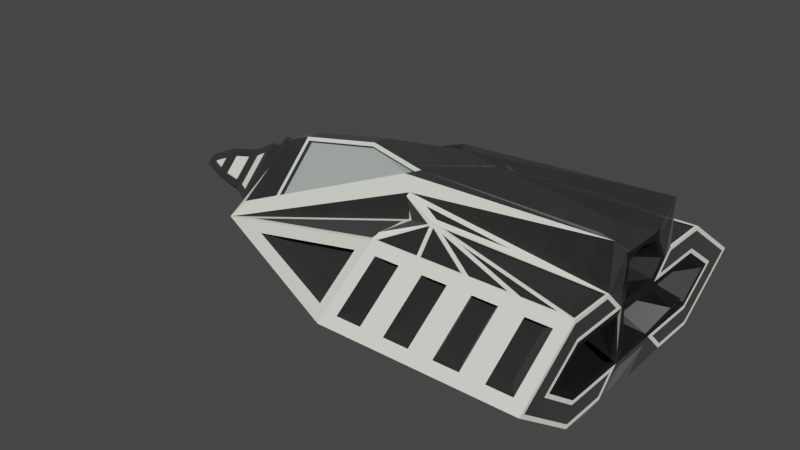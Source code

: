 # Source: Boid_Ship.blend  (saved by Blender 2.81.16; exported with 4.5.12 LTS)
import bpy
from mathutils import Matrix  # noqa: F401  (used for matrix-valued properties, if any)

bpy.ops.wm.read_factory_settings(use_empty=True)
scene = bpy.context.scene
scene.name = 'Scene'

# ---- collections
col_collection = bpy.data.collections.new('Collection'); scene.collection.children.link(col_collection)

# ---- materials (node trees are filled in below, after node groups)
mat_primary = bpy.data.materials.new('Primary')
mat_primary.alpha_threshold = 0.0
mat_primary.use_transparent_shadow = False
mat_primary.preview_render_type = 'CUBE'
mat_primary.line_color = (0.0, 0.0, 0.0, 1.0)
mat_secondary = bpy.data.materials.new('Secondary')
mat_secondary.use_transparent_shadow = False
mat_secondary.preview_render_type = 'CUBE'
mat_tertiary = bpy.data.materials.new('Tertiary')
mat_tertiary.use_transparent_shadow = False
mat_tertiary.preview_render_type = 'CUBE'
mat_window = bpy.data.materials.new('Window')
mat_window.use_transparent_shadow = False

# ---- material node trees
mat_primary.use_nodes = True; mat_primary.node_tree.nodes.clear()
_N = mat_primary.node_tree.nodes; _L = mat_primary.node_tree.links
n0 = _N.new('ShaderNodeOutputMaterial'); n0.name = 'Material Output'; n0.location = (300, 300)
n1 = _N.new('ShaderNodeBsdfPrincipled'); n1.name = 'Principled BSDF'; n1.location = (10, 300)
n1.distribution = 'GGX'
n1.subsurface_method = 'BURLEY'
n1.inputs[0].default_value = (0.02038, 0.02038, 0.02038, 1.0)
n1.inputs[2].default_value = 1.0
n1.inputs[3].default_value = 1.45
n1.inputs[4].default_value = 0.8
n1.inputs[24].default_value = 0.1067
n1.inputs[27].default_value = (0.0, 0.0, 0.0, 1.0)
n1.inputs[28].default_value = 1.0
_L.new(n1.outputs[0], n0.inputs[0])
n0.is_active_output = True
mat_secondary.use_nodes = True; mat_secondary.node_tree.nodes.clear()
_N = mat_secondary.node_tree.nodes; _L = mat_secondary.node_tree.links
n0 = _N.new('ShaderNodeOutputMaterial'); n0.name = 'Material Output'; n0.location = (300, 300)
n1 = _N.new('ShaderNodeBsdfPrincipled'); n1.name = 'Principled BSDF'; n1.location = (10, 300)
n1.distribution = 'GGX'
n1.subsurface_method = 'BURLEY'
n1.inputs[0].default_value = (0.938, 1.0, 0.8253, 1.0)
n1.inputs[2].default_value = 1.0
n1.inputs[3].default_value = 1.45
n1.inputs[13].default_value = 0.625
n1.inputs[27].default_value = (0.0, 0.0, 0.0, 1.0)
n1.inputs[28].default_value = 1.0
_L.new(n1.outputs[0], n0.inputs[0])
n0.is_active_output = True
mat_tertiary.use_nodes = True; mat_tertiary.node_tree.nodes.clear()
_N = mat_tertiary.node_tree.nodes; _L = mat_tertiary.node_tree.links
n0 = _N.new('ShaderNodeOutputMaterial'); n0.name = 'Material Output'; n0.location = (300, 300)
n1 = _N.new('ShaderNodeBsdfPrincipled'); n1.name = 'Principled BSDF'; n1.location = (10, 300)
n1.distribution = 'GGX'
n1.subsurface_method = 'BURLEY'
n1.inputs[0].default_value = (0.08714, 0.08714, 0.08714, 1.0)
n1.inputs[1].default_value = 1.0
n1.inputs[3].default_value = 1.45
n1.inputs[27].default_value = (0.0, 0.0, 0.0, 1.0)
n1.inputs[28].default_value = 1.0
_L.new(n1.outputs[0], n0.inputs[0])
n0.is_active_output = True
mat_window.use_nodes = True; mat_window.node_tree.nodes.clear()
_N = mat_window.node_tree.nodes; _L = mat_window.node_tree.links
n0 = _N.new('ShaderNodeOutputMaterial'); n0.name = 'Material Output'; n0.location = (300, 300)
n1 = _N.new('ShaderNodeBsdfPrincipled'); n1.name = 'Principled BSDF'; n1.location = (10, 300)
n1.distribution = 'GGX'
n1.subsurface_method = 'BURLEY'
n1.inputs[0].default_value = (0.8941, 1.0, 0.9397, 1.0)
n1.inputs[1].default_value = 0.575
n1.inputs[2].default_value = 0.1
n1.inputs[3].default_value = 1.45
n1.inputs[9].default_value = (5.1, 0.2, 0.1)
n1.inputs[13].default_value = 0.5083
n1.inputs[27].default_value = (0.0, 0.0, 0.0, 1.0)
n1.inputs[28].default_value = 1.0
_L.new(n1.outputs[0], n0.inputs[0])
n0.is_active_output = True

# ---- world
world_world = bpy.data.worlds.new('World'); scene.world = world_world
world_world.use_nodes = True; world_world.node_tree.nodes.clear()
_N = world_world.node_tree.nodes; _L = world_world.node_tree.links
n0 = _N.new('ShaderNodeOutputWorld'); n0.name = 'World Output'; n0.location = (300, 300)
n1 = _N.new('ShaderNodeBackground'); n1.name = 'Background'; n1.location = (10, 300)
n1.inputs[0].default_value = (0.05088, 0.05088, 0.05088, 1.0)
_L.new(n1.outputs[0], n0.inputs[0])
n0.is_active_output = True
world_world.color = (0.05088, 0.05088, 0.05088)
world_world.use_sun_shadow = False
world_world.sun_shadow_jitter_overblur = 0.0

# ---- meshes
me_cube = bpy.data.meshes.new('Cube')
me_cube.from_pydata([(1.723, 0.633, -0.6735), (1.723, -0.6335, -0.6735), (0.456, 0.633, 0.593), (0.456, 0.633, -0.6735), (0.456, -0.6335, 0.593), (0.456, -0.6335, -0.6735), (1.089, 0.633, -0.6735), (2.089, 1.356, -0.04021), (0.08926, -1.686, -0.04021), (2.089, -1.356, -0.04021), (0.08926, 1.685, -0.04021), (1.089, -0.6335, -0.6735), (1.089, 1.685, -0.04021), (0.08926, -0.0002044, -0.04021), (1.089, -1.686, -0.04021), (0.4677, -0.3583, -0.8535), (0.7726, 0.633, -0.6735), (2.089, 0.9365, -0.3459), (0.08926, -1.0, 0.4598), (2.089, -0.9369, -0.3459), (0.08926, 0.9998, -0.5402), (2.089, -0.2694, 0.7347), (1.406, -0.6335, -0.6735), (0.08926, 0.4998, 0.7238), (1.9, 0.1926, -0.8005), (0.4677, 0.3579, -0.8535), (1.406, 0.633, -0.6735), (2.089, 0.9365, 0.2655), (0.08926, -1.0, -0.5402), (2.089, -0.9369, 0.2655), (0.08926, 0.9998, 0.4598), (2.089, 0.269, 0.7347), (0.7726, -0.6335, -0.6735), (0.08926, -0.5002, 0.7238), (1.9, -0.193, -0.8005), (1.589, 1.685, -0.04021), (0.5893, 1.685, -0.04021), (1.089, 0.9998, -0.5402), (1.089, 0.9998, 0.4598), (1.184, -0.3583, -0.8535), (1.184, 0.3579, -0.8535), (0.08926, 0.4998, -0.04021), (0.08926, -0.5002, -0.04021), (0.08926, -0.0002044, -0.5402), (0.08926, -0.0002044, 0.4598), (0.5893, -1.686, -0.04021), (1.589, -1.686, -0.04021), (1.089, -1.0, -0.5402), (1.089, -1.0, 0.4598), (1.589, -1.0, 0.4598), (1.589, -1.0, -0.5402), (0.5893, -1.0, -0.5402), (0.08926, -0.5002, 0.4598), (0.08926, -0.5002, -0.5402), (0.08926, 0.4998, -0.5402), (1.542, 0.3579, -0.8535), (0.8258, 0.3579, -0.8535), (0.8258, -0.3583, -0.8535), (2.089, 0.3571, 0.2655), (2.089, 0.3571, -0.3459), (2.089, -0.3575, -0.3459), (0.5893, 0.9998, 0.4598), (0.5893, 0.9998, -0.5402), (1.589, 0.9998, -0.5402), (1.589, 0.9998, 0.4598), (2.089, -0.3575, 0.2655), (1.542, -0.3583, -0.8535), (0.08926, 0.4998, 0.4598), (0.5893, -1.0, 0.4598), (-1.926, -0.0002044, -0.7715), (-1.926, -0.8035, -0.04021), (-1.926, 0.8031, -0.04021), (-1.826, -0.0002044, 0.5629), (-1.926, -0.5741, -0.04021), (-1.926, -0.0002044, 0.5384), (-1.926, 0.5737, -0.04021), (-1.926, -0.0002044, -0.6188), (-1.926, -0.0002044, 0.444), (-1.926, -0.4804, -0.04021), (-1.926, -0.0002044, -0.5244), (-1.926, 0.48, -0.04021), (-1.594, -0.0002044, 0.444), (-1.594, -0.4804, -0.04021), (-1.594, -0.0002044, -0.5244), (-1.594, 0.48, -0.04021), (1.71, 1.097, -0.4692), (1.71, 1.588, -0.1113), (1.969, 1.588, -0.1113), (1.969, 1.097, -0.4692), (0.7098, 1.097, -0.4692), (0.7098, 1.588, -0.1113), (0.9687, 1.588, -0.1113), (0.9687, 1.097, -0.4692), (0.4687, -1.098, -0.4692), (0.4687, -1.588, -0.1113), (0.2098, -1.588, -0.1113), (0.2098, -1.098, -0.4692), (1.469, -1.098, -0.4692), (1.469, -1.588, -0.1113), (1.21, -1.588, -0.1113), (1.21, -1.098, -0.4692), (1.469, -1.588, 0.03084), (1.469, -1.098, 0.3887), (1.21, -1.098, 0.3887), (1.21, -1.588, 0.03084), (1.969, -1.588, 0.03084), (1.969, -1.098, 0.3887), (1.71, -1.098, 0.3887), (1.71, -1.588, 0.03084), (1.969, -1.098, -0.4692), (1.969, -1.588, -0.1113), (1.71, -1.588, -0.1113), (1.71, -1.098, -0.4692), (0.9687, -1.098, -0.4692), (0.9687, -1.588, -0.1113), (0.7098, -1.588, -0.1113), (0.7098, -1.098, -0.4692), (0.7098, 1.588, 0.03084), (0.7098, 1.097, 0.3887), (0.9687, 1.097, 0.3887), (0.9687, 1.588, 0.03084), (0.2098, 1.588, 0.03084), (0.2098, 1.097, 0.3887), (0.4687, 1.097, 0.3887), (0.4687, 1.588, 0.03084), (0.2098, 1.097, -0.4692), (0.2098, 1.588, -0.1113), (0.4687, 1.588, -0.1113), (0.4687, 1.097, -0.4692), (1.21, 1.097, -0.4692), (1.21, 1.588, -0.1113), (1.469, 1.588, -0.1113), (1.469, 1.097, -0.4692), (1.71, 1.588, 0.03084), (1.71, 1.097, 0.3887), (1.969, 1.097, 0.3887), (1.969, 1.588, 0.03084), (1.21, 1.588, 0.03084), (1.21, 1.097, 0.3887), (1.469, 1.097, 0.3887), (1.469, 1.588, 0.03084), (0.4687, -1.588, 0.03084), (0.4687, -1.098, 0.3887), (0.2098, -1.098, 0.3887), (0.2098, -1.588, 0.03084), (0.9687, -1.588, 0.03084), (0.9687, -1.098, 0.3887), (0.7098, -1.098, 0.3887), (0.7098, -1.588, 0.03084), (-0.02749, -1.086, 0.3596), (-1.336, -0.9587, 0.0349), (-0.02749, -1.532, 0.0349), (-1.812, -0.7025, 0.1202), (-0.02608, -0.4276, 0.8431), (-1.807, -0.07971, 0.5661), (-0.02749, 1.086, 0.3596), (-1.336, 0.9583, 0.0349), (-0.02749, 1.531, 0.0349), (-1.807, 0.0793, 0.5661), (-1.812, 0.7021, 0.1202), (-0.02608, 0.4272, 0.8431), (-1.807, 0.7567, -0.1206), (-0.03131, 1.541, -0.127), (-0.02604, 1.039, -0.4671), (-1.812, 0.1594, -0.7478), (-1.812, -0.1598, -0.7478), (-0.02604, -1.039, -0.4671), (-0.03131, -1.541, -0.127), (-1.807, -0.7571, -0.1206), (1.612, 1.424, -0.105), (1.612, 0.9842, -0.4261), (1.845, 0.9842, -0.4261), (1.845, 1.424, -0.105), (0.7154, 1.424, -0.105), (0.7154, 0.9842, -0.4261), (0.9476, 0.9842, -0.4261), (0.9476, 1.424, -0.105), (0.4991, -1.425, -0.105), (0.4991, -0.9846, -0.4261), (0.2669, -0.9846, -0.4261), (0.2669, -1.425, -0.105), (1.396, -1.425, -0.105), (1.396, -0.9846, -0.4261), (1.164, -0.9846, -0.4261), (1.164, -1.425, -0.105), (1.396, -0.9846, 0.3435), (1.396, -1.425, 0.02243), (1.164, -1.425, 0.02243), (1.164, -0.9846, 0.3435), (1.845, -0.9846, 0.3435), (1.845, -1.425, 0.02243), (1.612, -1.425, 0.02243), (1.612, -0.9846, 0.3435), (1.845, -1.425, -0.105), (1.845, -0.9846, -0.4261), (1.612, -0.9846, -0.4261), (1.612, -1.425, -0.105), (0.9476, -1.425, -0.105), (0.9476, -0.9846, -0.4261), (0.7154, -0.9846, -0.4261), (0.7154, -1.425, -0.105), (0.7154, 0.9842, 0.3435), (0.7154, 1.424, 0.02243), (0.9476, 1.424, 0.02243), (0.9476, 0.9842, 0.3435), (0.2669, 0.9842, 0.3435), (0.2669, 1.424, 0.02243), (0.4991, 1.424, 0.02243), (0.4991, 0.9842, 0.3435), (0.2669, 1.424, -0.105), (0.2669, 0.9842, -0.4261), (0.4991, 0.9842, -0.4261), (0.4991, 1.424, -0.105), (1.164, 1.424, -0.105), (1.164, 0.9842, -0.4261), (1.396, 0.9842, -0.4261), (1.396, 1.424, -0.105), (1.612, 0.9842, 0.3435), (1.612, 1.424, 0.02243), (1.845, 1.424, 0.02243), (1.845, 0.9842, 0.3435), (1.164, 0.9842, 0.3435), (1.164, 1.424, 0.02243), (1.396, 1.424, 0.02243), (1.396, 0.9842, 0.3435), (0.4991, -0.9846, 0.3435), (0.4991, -1.425, 0.02243), (0.2669, -1.425, 0.02243), (0.2669, -0.9846, 0.3435), (0.9476, -0.9846, 0.3435), (0.9476, -1.425, 0.02243), (0.7154, -1.425, 0.02243), (0.7154, -0.9846, 0.3435), (0.05397, -0.9746, 0.3174), (-1.12, -0.86, 0.02607), (0.05397, -1.374, 0.02607), (0.005378, -0.3296, 0.7387), (-1.509, -0.5957, 0.1467), (-1.505, -0.09849, 0.6491), (0.05397, 0.9742, 0.3174), (-1.12, 0.8596, 0.02607), (0.05397, 1.374, 0.02607), (-1.506, 0.09898, 0.65), (0.01879, 0.3602, 0.7489), (-1.509, 0.5954, 0.1458), (0.05055, 1.382, -0.1191), (-1.543, 0.6788, -0.1134), (-1.546, 0.143, -0.676), (0.05527, 0.9321, -0.4243), (0.05527, -0.9325, -0.4243), (-1.546, -0.1434, -0.676), (-1.543, -0.6792, -0.1134), (0.05055, -1.383, -0.1191), (-2.367, -0.3196, -0.04021), (-2.367, -0.0002044, 0.2818), (-2.367, 0.3192, -0.04021), (-2.367, -0.0002044, -0.3622), (-3.07, -0.0008088, 0.03307), (-3.07, -0.07837, -0.04514), (-3.07, -0.0008088, -0.1233), (-3.07, 0.07675, -0.04514), (0.05055, 1.382, -0.1191), (-1.543, 0.6788, -0.1134), (-1.546, 0.143, -0.676), (0.05527, 0.9321, -0.4243), (0.05527, -0.9325, -0.4243), (-1.546, -0.1434, -0.676), (-1.543, -0.6792, -0.1134), (0.05055, -1.383, -0.1191), (2.089, 0.9879, 0.4233), (2.089, 1.623, -0.04021), (2.089, -0.9883, 0.4233), (2.089, -1.624, -0.04021), (2.089, 0.4998, 0.925), (1.9, -0.3583, -0.8535), (2.089, 0.9879, -0.5037), (2.089, -0.9883, -0.5037), (2.089, -0.5002, 0.925), (1.9, 0.3579, -0.8535), (2.089, 0.5149, 0.4233), (2.089, 0.5149, -0.5037), (2.089, -0.5153, -0.5037), (2.089, -0.5153, 0.4233), (2.089, -1.206, -0.04021), (2.089, -0.9081, -0.2576), (2.089, -0.3213, -0.2576), (2.089, -0.3213, 0.1771), (2.089, -0.9081, 0.1771), (2.089, 0.2171, -0.3613), (2.089, -0.2175, -0.3613), (1.9, -0.1559, -0.7886), (1.9, -0.0002044, -0.8258), (1.9, 0.1554, -0.7886), (2.089, -0.2175, 0.2809), (2.089, 0.2171, 0.2809), (2.089, 0.2171, 0.718), (2.089, -0.2175, 0.718), (2.089, -0.2175, 0.1771), (2.089, -0.2175, -0.2576), (2.089, 0.2171, -0.2576), (2.089, 0.2171, 0.1771), (2.089, 0.3209, 0.1771), (2.089, 0.3209, -0.2576), (2.089, 0.9077, -0.2576), (2.089, 1.206, -0.04021), (2.089, 0.9077, 0.1771), (1.747, -0.7075, -0.04021), (1.747, -0.5328, -0.1677), (1.747, -0.5328, 0.08728), (1.747, -0.1886, -0.1677), (1.747, -0.1886, 0.08728), (1.747, -0.1277, -0.2286), (1.747, 0.1273, -0.2286), (1.747, -0.1277, 0.1481), (1.747, 0.1273, 0.1481), (1.747, -0.1277, 0.7387), (1.747, 0.1273, 0.7387), (1.747, -0.0002044, 0.7381), (1.747, -0.1277, -0.1677), (1.747, -0.1277, 0.08728), (1.747, 0.1273, 0.08728), (1.747, 0.1273, -0.1677), (1.747, 0.1881, -0.1677), (1.747, 0.1881, 0.08728), (1.747, 0.5323, 0.08728), (1.747, 0.5323, -0.1677), (1.747, 0.7071, -0.04021), (0.002484, -0.3008, 0.8168), (0.01622, 0.3279, 0.8175), (-0.6637, 0.1013, 0.816), (-0.6737, -0.1029, 0.8155), (0.04707, 0.0004887, 0.8431), (1.747, 0.1273, 0.6284), (2.089, 0.2171, 0.6284), (1.747, -0.1277, 0.6284), (2.089, -0.2175, 0.6284), (2.089, 0.269, 0.6284), (2.089, -0.2694, 0.6284), (2.089, -0.0002044, 0.6812), (2.089, -0.0002044, 0.718), (1.747, -0.0004199, 0.6812), (2.122, -0.3472, 0.4301), (2.122, -0.2803, 0.4635), (1.681, -0.1645, 0.378), (2.122, 0.3468, 0.4301), (2.122, 0.2799, 0.4635), (1.681, 0.1641, 0.378), (2.203, -0.4922, -0.04021), (2.203, 0.4918, -0.04021), (2.203, -0.587, -0.04021), (2.203, -0.3974, -0.04021), (2.203, 0.397, -0.04021), (2.203, 0.5866, -0.04021), (1.577, -0.3444, -0.04021), (1.577, -0.2332, -0.04021), (1.577, 0.2328, -0.04021), (1.577, 0.344, -0.04021), (0.04182, -0.3517, 0.7241), (-1.546, -0.6302, 0.1026), (-1.542, -0.07152, 0.6686), (-0.6726, -0.07651, 0.8431), (-0.6619, 0.07438, 0.8431), (-1.542, 0.07111, 0.6686), (0.05412, 0.3113, 0.8431), (0.05523, 0.3832, 0.7349), (-1.546, 0.6298, 0.1026), (0.04063, -0.2837, 0.8431), (0.01227, -0.2978, 0.708), (-1.502, -0.5639, 0.1159), (-1.498, -0.06671, 0.6183), (-0.6668, -0.07115, 0.7848), (0.009373, -0.269, 0.7861), (-0.6533, 0.05884, 0.773), (-1.495, 0.05647, 0.607), (0.02656, 0.2854, 0.7745), (0.02913, 0.3177, 0.7059), (-1.499, 0.5529, 0.1028), (-2.718, -0.0005066, -0.2841), (-2.718, 0.239, -0.04268), (-2.718, -0.24, -0.04268), (-2.718, -0.0005066, 0.1988), (-2.113, -0.4617, -0.04021), (-2.113, -0.0002044, 0.4251), (-2.113, 0.4613, -0.04021), (-2.113, -0.0002044, -0.5055), (-2.782, 0.1598, -0.09319), (-2.782, 0.04901, -0.2049), (-3.006, 0.04882, -0.1026), (-3.006, 0.05665, -0.09475), (-2.175, -0.3762, 0.01066), (-2.175, -0.05076, 0.3388), (-2.304, -0.05076, 0.2661), (-2.304, -0.3041, 0.01066), (-2.175, 0.05035, 0.3388), (-2.175, 0.3758, 0.01066), (-2.304, 0.3037, 0.01066), (-2.304, 0.05035, 0.2661), (-2.175, 0.3758, -0.09108), (-2.175, 0.05035, -0.4193), (-2.304, 0.05035, -0.3465), (-2.304, 0.3037, -0.09108), (-2.175, -0.05076, -0.4193), (-2.175, -0.3762, -0.09108), (-2.304, -0.3041, -0.09108), (-2.304, -0.05076, -0.3465), (-2.782, -0.05015, -0.2048), (-2.782, -0.1609, -0.09317), (-3.006, -0.05818, -0.09474), (-3.006, -0.05035, -0.1026), (-2.782, 0.04913, 0.1186), (-2.782, 0.16, 0.006794), (-3.006, 0.05671, 0.005225), (-3.006, 0.04894, 0.01306), (-2.782, -0.1611, 0.00678), (-2.782, -0.05028, 0.1186), (-3.006, -0.05047, 0.01305), (-3.006, -0.05824, 0.005211), (-2.433, -0.2566, 0.007638), (-2.433, -0.04828, 0.2177), (-2.652, -0.04847, 0.166), (-2.652, -0.2071, 0.006105), (-2.433, 0.04775, 0.2177), (-2.433, 0.2561, 0.007647), (-2.652, 0.2062, 0.006113), (-2.652, 0.04756, 0.1661), (-2.433, -0.04821, -0.2991), (-2.433, -0.2565, -0.08907), (-2.652, -0.207, -0.0906), (-2.652, -0.0484, -0.2506), (-2.433, 0.256, -0.08908), (-2.433, 0.04768, -0.2991), (-2.652, 0.04749, -0.2506), (-2.652, 0.2061, -0.09061), (-2.761, 0.0443, -0.1893), (-2.761, 0.1445, -0.08829), (-2.963, 0.05121, -0.08971), (-2.963, 0.04412, -0.09685), (-2.212, -0.04595, 0.3025), (-2.212, -0.3404, 0.005645), (-2.329, -0.2751, 0.005645), (-2.329, -0.04595, 0.2367), (-2.212, 0.3399, 0.005645), (-2.212, 0.0455, 0.3025), (-2.329, 0.0455, 0.2367), (-2.329, 0.2747, 0.005645), (-2.212, 0.0455, -0.3833), (-2.212, 0.3399, -0.08639), (-2.329, 0.2747, -0.08639), (-2.329, 0.0455, -0.3175), (-2.212, -0.3404, -0.08639), (-2.212, -0.04595, -0.3833), (-2.329, -0.04595, -0.3175), (-2.329, -0.2751, -0.08639), (-2.761, -0.1456, -0.08828), (-2.761, -0.04541, -0.1893), (-2.963, -0.04558, -0.09685), (-2.963, -0.05267, -0.0897), (-2.761, 0.1447, 0.00215), (-2.761, 0.04441, 0.1033), (-2.963, 0.04423, 0.007816), (-2.963, 0.05126, 0.0007305), (-2.761, -0.04552, 0.1033), (-2.761, -0.1458, 0.002137), (-2.963, -0.05273, 0.0007176), (-2.963, -0.04569, 0.00781), (-2.445, -0.04371, 0.1929), (-2.445, -0.2322, 0.002913), (-2.643, -0.1874, 0.001526), (-2.643, -0.04388, 0.1462), (-2.445, 0.04315, 0.1929), (-2.445, 0.2316, 0.002921), (-2.643, 0.04298, 0.1462), (-2.643, 0.1865, 0.001534), (-2.445, -0.2321, -0.08457), (-2.445, -0.04365, -0.2746), (-2.643, -0.04382, -0.2307), (-2.643, -0.1873, -0.08595), (-2.445, 0.2315, -0.08457), (-2.445, 0.04309, -0.2746), (-2.643, 0.1864, -0.08596), (-2.643, 0.04292, -0.2307), (2.089, 0.9998, 0.4598), (2.089, 1.685, -0.04021), (2.089, -1.0, 0.4598), (2.089, -1.686, -0.04021), (2.089, 0.9998, -0.5402), (2.089, -1.0, -0.5402), (2.089, 0.4998, 0.4598), (2.089, 0.4998, -0.5402), (2.089, -0.5002, -0.5402), (2.089, -0.5002, 0.4598), (2.089, 0.9246, 0.229), (2.089, 1.294, -0.04021), (2.089, -0.925, 0.229), (2.089, -1.294, -0.04021), (2.089, 0.9246, -0.3094), (2.089, -0.925, -0.3094), (2.089, 0.269, 0.229), (2.089, 0.269, -0.3094), (2.089, -0.2694, -0.3094), (2.089, -0.2694, 0.229), (0.1307, -0.9834, 0.4659), (0.5642, -0.9834, 0.4659), (0.4487, -0.6654, 0.5814), (0.6021, -0.9834, 0.4659), (1.026, -0.9834, 0.4659), (0.4891, -0.6724, 0.5789), (1.094, -0.9834, 0.4659), (1.482, -0.9834, 0.4659), (0.6032, -0.6989, 0.5693), (1.592, -0.9834, 0.4659), (1.937, -0.9834, 0.4659), (0.8107, -0.7304, 0.5578), (2.071, -0.5196, 0.4612), (0.5747, -0.6418, 0.5834), (2.071, -0.9778, 0.4612), (0.1307, 0.9829, 0.4659), (0.4487, 0.665, 0.5814), (0.5642, 0.9829, 0.4659), (0.6021, 0.9829, 0.4659), (0.4891, 0.672, 0.5789), (1.026, 0.9829, 0.4659), (1.482, 0.9829, 0.4659), (1.094, 0.9829, 0.4659), (0.6032, 0.6985, 0.5693), (1.937, 0.9829, 0.4659), (1.592, 0.9829, 0.4659), (0.8107, 0.73, 0.5578), (0.5747, 0.6413, 0.5834), (2.071, 0.5192, 0.4612), (2.071, 0.9774, 0.4612), (0.5638, -0.9834, 0.4453), (0.1303, -0.9834, 0.4453), (0.4483, -0.6654, 0.5608), (1.026, -0.9834, 0.4453), (0.6017, -0.9834, 0.4453), (0.4887, -0.6724, 0.5583), (1.482, -0.9834, 0.4453), (1.094, -0.9834, 0.4453), (0.6028, -0.6989, 0.5486), (1.937, -0.9834, 0.4453), (1.592, -0.9834, 0.4453), (0.8103, -0.7304, 0.5372), (0.5744, -0.6418, 0.5627), (2.071, -0.5196, 0.4406), (2.071, -0.9778, 0.4406), (0.4483, 0.665, 0.5608), (0.1303, 0.9829, 0.4453), (0.5638, 0.9829, 0.4453), (0.4887, 0.672, 0.5583), (0.6017, 0.9829, 0.4453), (1.026, 0.9829, 0.4453), (1.094, 0.9829, 0.4453), (1.482, 0.9829, 0.4453), (0.6028, 0.6985, 0.5486), (1.592, 0.9829, 0.4453), (1.937, 0.9829, 0.4453), (0.8103, 0.73, 0.5372), (0.5744, 0.6413, 0.5627), (2.071, 0.5192, 0.4406), (2.071, 0.9774, 0.4406), (0.128, 0.5177, 0.4718), (0.09729, 0.5469, 0.7034), (0.4027, 0.6307, 0.5647), (0.1072, 0.925, 0.5092), (0.1072, -0.9254, 0.5092), (0.4027, -0.6311, 0.5647), (0.09729, -0.5473, 0.7034), (0.128, -0.5181, 0.4718), (0.05075, -0.5461, 0.4502), (-1.603, -0.7951, 0.03975), (0.05075, -0.9566, 0.4502), (0.05075, 0.5457, 0.4502), (0.05075, 0.9562, 0.4502), (-1.603, 0.7947, 0.03975), (0.4655, 0.5956, 0.615), (0.303, 0.5366, 0.6729), (1.189, 0.5366, 0.5559), (0.303, -0.537, 0.6729), (0.4655, -0.596, 0.615), (1.189, -0.537, 0.5559)], [], [(561, 562, 563, 564), (66, 274, 1, 22), (94, 95, 180, 177), (57, 39, 11, 32), (164, 161, 246, 247), (54, 20, 10, 41), (53, 43, 13, 42), (96, 93, 178, 179), (161, 162, 245, 246), (131, 132, 215, 216), (93, 94, 177, 178), (130, 131, 216, 213), (132, 129, 214, 215), (129, 130, 213, 214), (22, 50, 47, 11), (1, 486, 50, 22), (147, 148, 231, 232), (32, 51, 28, 5), (11, 47, 51, 32), (42, 13, 44, 52), (8, 42, 52, 18), (565, 566, 567, 568), (5, 69, 15), (28, 53, 42, 8), (25, 69, 3), (43, 54, 41, 13), (6, 26, 55, 40), (26, 0, 278, 55), (146, 147, 232, 229), (3, 16, 56, 25), (16, 6, 40, 56), (15, 57, 32, 5), (575, 576, 577), (0, 485, 488, 278), (274, 489, 486, 1), (148, 145, 230, 231), (16, 62, 37, 6), (3, 20, 62, 16), (26, 63, 485, 0), (6, 37, 63, 26), (145, 146, 229, 230), (39, 66, 22, 11), (41, 10, 30, 67), (13, 41, 67, 44), (127, 128, 211, 212), (126, 127, 212, 209), (569, 570, 571), (70, 52, 33), (128, 125, 210, 211), (572, 573, 574), (71, 23, 67), (159, 365, 364, 160), (125, 126, 209, 210), (69, 20, 3), (74, 75, 80, 77), (143, 144, 227, 228), (158, 362, 365, 159), (70, 72, 74, 73), (72, 71, 75, 74), (71, 69, 76, 75), (69, 70, 73, 76), (80, 79, 83, 84), (73, 74, 77, 78), (75, 76, 79, 80), (76, 73, 78, 79), (405, 406, 453, 454), (79, 78, 82, 83), (77, 80, 84, 81), (78, 77, 81, 82), (63, 35, 86, 85), (35, 482, 87, 86), (482, 485, 88, 87), (485, 63, 85, 88), (62, 36, 90, 89), (36, 12, 91, 90), (12, 37, 92, 91), (37, 62, 89, 92), (51, 45, 94, 93), (45, 8, 95, 94), (8, 28, 96, 95), (28, 51, 93, 96), (50, 46, 98, 97), (46, 14, 99, 98), (14, 47, 100, 99), (47, 50, 97, 100), (46, 49, 102, 101), (49, 48, 103, 102), (48, 14, 104, 103), (14, 46, 101, 104), (484, 483, 106, 105), (483, 49, 107, 106), (49, 46, 108, 107), (46, 484, 105, 108), (486, 484, 110, 109), (484, 46, 111, 110), (46, 50, 112, 111), (50, 486, 109, 112), (47, 14, 114, 113), (14, 45, 115, 114), (45, 51, 116, 115), (51, 47, 113, 116), (36, 61, 118, 117), (61, 38, 119, 118), (38, 12, 120, 119), (12, 36, 117, 120), (10, 30, 122, 121), (30, 61, 123, 122), (61, 36, 124, 123), (36, 10, 121, 124), (20, 10, 126, 125), (10, 36, 127, 126), (36, 62, 128, 127), (62, 20, 125, 128), (37, 12, 130, 129), (12, 35, 131, 130), (35, 63, 132, 131), (63, 37, 129, 132), (35, 64, 134, 133), (64, 481, 135, 134), (481, 482, 136, 135), (482, 35, 133, 136), (12, 38, 138, 137), (38, 64, 139, 138), (64, 35, 140, 139), (35, 12, 137, 140), (45, 68, 142, 141), (68, 18, 143, 142), (18, 8, 144, 143), (8, 45, 141, 144), (14, 48, 146, 145), (48, 68, 147, 146), (68, 45, 148, 147), (45, 14, 145, 148), (18, 70, 150, 149), (70, 8, 151, 150), (8, 18, 149, 151), (70, 33, 153, 152), (72, 70, 152, 154), (30, 155, 156, 71), (71, 156, 157, 10), (10, 157, 155, 30), (72, 158, 159, 71), (71, 159, 160, 23), (71, 10, 162, 161), (10, 20, 163, 162), (20, 69, 164, 163), (69, 71, 161, 164), (69, 28, 166, 165), (28, 8, 167, 166), (8, 70, 168, 167), (70, 69, 165, 168), (170, 169, 172, 171), (174, 173, 176, 175), (178, 177, 180, 179), (182, 181, 184, 183), (186, 185, 188, 187), (190, 189, 192, 191), (194, 193, 196, 195), (198, 197, 200, 199), (202, 201, 204, 203), (206, 205, 208, 207), (210, 209, 212, 211), (214, 213, 216, 215), (218, 217, 220, 219), (222, 221, 224, 223), (226, 225, 228, 227), (230, 229, 232, 231), (233, 234, 235), (237, 236, 367, 368), (239, 241, 240), (246, 245, 261, 262), (245, 248, 264, 261), (162, 163, 248, 245), (95, 96, 179, 180), (163, 164, 247, 248), (133, 134, 217, 218), (136, 133, 218, 219), (134, 135, 220, 217), (97, 98, 181, 182), (135, 136, 219, 220), (100, 97, 182, 183), (98, 99, 184, 181), (99, 100, 183, 184), (101, 102, 185, 186), (104, 101, 186, 187), (137, 138, 221, 222), (102, 103, 188, 185), (140, 137, 222, 223), (165, 166, 249, 250), (103, 104, 187, 188), (138, 139, 224, 221), (168, 165, 250, 251), (139, 140, 223, 224), (166, 167, 252, 249), (167, 168, 251, 252), (149, 150, 234, 233), (151, 149, 233, 235), (85, 86, 169, 170), (150, 151, 235, 234), (88, 85, 170, 171), (105, 106, 189, 190), (86, 87, 172, 169), (108, 105, 190, 191), (87, 88, 171, 172), (106, 107, 192, 189), (107, 108, 191, 192), (152, 153, 357, 358), (117, 118, 201, 202), (154, 152, 358, 359), (120, 117, 202, 203), (153, 366, 357), (118, 119, 204, 201), (89, 90, 173, 174), (119, 120, 203, 204), (92, 89, 174, 175), (109, 110, 193, 194), (90, 91, 176, 173), (112, 109, 194, 195), (91, 92, 175, 176), (110, 111, 196, 193), (111, 112, 195, 196), (155, 239, 240, 156), (121, 122, 205, 206), (157, 241, 239, 155), (124, 121, 206, 207), (156, 240, 241, 157), (122, 123, 208, 205), (123, 124, 207, 208), (113, 114, 197, 198), (116, 113, 198, 199), (141, 142, 225, 226), (114, 115, 200, 197), (144, 141, 226, 227), (160, 364, 363), (115, 116, 199, 200), (142, 143, 228, 225), (425, 426, 473, 474), (398, 399, 448, 445), (418, 419, 468, 465), (400, 397, 446, 447), (258, 257, 260, 259), (420, 417, 466, 467), (391, 392, 439, 440), (411, 412, 459, 460), (262, 261, 264, 263), (266, 265, 268, 267), (249, 252, 268, 265), (250, 249, 265, 266), (248, 247, 263, 264), (247, 246, 262, 263), (252, 251, 267, 268), (251, 250, 266, 267), (290, 291, 289), (27, 7, 270, 269), (9, 29, 271, 272), (7, 17, 275, 270), (19, 9, 272, 276), (58, 27, 269, 279), (31, 336, 344, 497, 487, 273), (17, 59, 280, 275), (498, 24, 278, 488), (60, 19, 276, 281), (34, 499, 489, 274), (29, 65, 282, 271), (500, 341, 337, 21, 277, 490), (286, 287, 308, 310), (303, 304, 326, 325), (292, 288, 291), (351, 300, 320, 355), (494, 496, 284, 283), (496, 499, 285, 284), (347, 500, 286, 349), (500, 493, 287, 286), (493, 494, 283, 287), (498, 499, 289, 288), (499, 34, 290, 289), (24, 498, 288, 292), (500, 497, 294, 293), (344, 336, 333, 345), (21, 337, 335, 296), (347, 499, 298, 350), (499, 498, 299, 298), (348, 497, 300, 351), (497, 500, 297, 300), (348, 498, 302, 352), (498, 495, 303, 302), (495, 492, 304, 303), (492, 491, 305, 304), (491, 497, 301, 305), (306, 307, 309, 353, 310, 308), (313, 314, 346, 332, 340, 334, 343), (354, 318, 321, 355), (323, 356, 322, 325, 326, 324), (304, 305, 324, 326), (293, 294, 314, 313), (296, 335, 334, 315), (289, 291, 288), (345, 333, 332, 346), (283, 284, 307, 306), (350, 298, 318, 354), (352, 302, 322, 356), (287, 283, 306, 308), (300, 297, 319, 320), (305, 301, 323, 324), (284, 285, 309, 307), (298, 299, 321, 318), (288, 289, 311, 312), (302, 303, 325, 322), (349, 286, 310, 353), (28, 69, 5), (274, 66, 34), (39, 290, 34, 66), (57, 291, 290, 39), (55, 278, 24), (40, 55, 24, 292), (40, 292, 291, 56), (291, 57, 56), (25, 56, 57, 15), (15, 69, 25), (328, 374, 372, 329), (154, 359, 362, 158, 72), (359, 360, 361, 362), (366, 331, 363, 361, 360), (363, 273, 160), (160, 273, 23), (366, 153, 277), (273, 487, 23), (296, 315, 366, 277, 21), (578, 579, 580), (153, 33, 277), (520, 521, 551, 549), (513, 514, 543, 544), (521, 519, 550, 551), (526, 527, 557, 555), (519, 520, 549, 550), (527, 525, 556, 557), (505, 506, 536, 534), (525, 526, 555, 556), (506, 504, 535, 536), (511, 512, 542, 540), (366, 315, 317, 331), (363, 316, 295, 31, 273), (331, 317, 316, 363), (277, 33, 490), (335, 334, 340, 338), (343, 342, 293, 313), (333, 336, 31, 295), (342, 341, 500, 293), (334, 340, 332, 316, 317, 315), (332, 333, 295, 316), (316, 317, 339, 295), (339, 338, 333, 295), (296, 335, 338, 339), (317, 315, 296, 339), (340, 332, 333, 338), (335, 337, 341, 342), (334, 335, 342, 343), (294, 345, 346, 314), (497, 344, 345, 294), (285, 349, 353, 309), (301, 352, 356, 323), (297, 350, 354, 319), (319, 354, 355, 320), (497, 348, 352, 301), (498, 348, 351, 299), (500, 347, 350, 297), (499, 347, 349, 285), (299, 351, 355, 321), (236, 237, 358, 357), (237, 238, 359, 358), (238, 330, 360, 359), (242, 362, 361, 329), (328, 363, 364, 243), (244, 365, 362, 242), (243, 364, 365, 244), (327, 236, 357, 366), (330, 327, 366, 360), (329, 361, 363, 328), (368, 367, 371, 370, 369), (236, 327, 371, 367), (238, 237, 368, 369), (327, 330, 370, 371), (330, 238, 369, 370), (374, 375, 376, 373, 372), (242, 373, 376, 244), (329, 372, 373, 242), (244, 376, 375, 243), (243, 375, 374, 328), (397, 398, 445, 446), (431, 432, 479, 480), (417, 418, 465, 466), (390, 391, 440, 437), (83, 82, 381, 384), (84, 83, 384, 383), (81, 84, 383, 382), (82, 81, 382, 381), (378, 377, 386, 385), (377, 259, 387, 386), (259, 260, 388, 387), (260, 378, 385, 388), (381, 382, 390, 389), (382, 254, 391, 390), (254, 253, 392, 391), (253, 381, 389, 392), (382, 383, 394, 393), (383, 255, 395, 394), (255, 254, 396, 395), (254, 382, 393, 396), (383, 384, 398, 397), (384, 256, 399, 398), (256, 255, 400, 399), (255, 383, 397, 400), (384, 381, 402, 401), (381, 253, 403, 402), (253, 256, 404, 403), (256, 384, 401, 404), (377, 379, 406, 405), (379, 258, 407, 406), (258, 259, 408, 407), (259, 377, 405, 408), (380, 378, 410, 409), (378, 260, 411, 410), (260, 257, 412, 411), (257, 380, 409, 412), (379, 380, 414, 413), (380, 257, 415, 414), (257, 258, 416, 415), (258, 379, 413, 416), (253, 254, 418, 417), (254, 380, 419, 418), (380, 379, 420, 419), (379, 253, 417, 420), (254, 255, 422, 421), (255, 378, 423, 422), (378, 380, 424, 423), (380, 254, 421, 424), (256, 253, 426, 425), (253, 379, 427, 426), (379, 377, 428, 427), (377, 256, 425, 428), (255, 256, 430, 429), (256, 377, 431, 430), (377, 378, 432, 431), (378, 255, 429, 432), (434, 433, 436, 435), (438, 437, 440, 439), (442, 441, 444, 443), (446, 445, 448, 447), (450, 449, 452, 451), (454, 453, 456, 455), (458, 457, 460, 459), (462, 461, 464, 463), (466, 465, 468, 467), (469, 470, 472, 471), (474, 473, 476, 475), (477, 478, 480, 479), (419, 420, 467, 468), (385, 386, 433, 434), (399, 400, 447, 448), (428, 425, 474, 475), (408, 405, 454, 455), (388, 385, 434, 435), (426, 427, 476, 473), (406, 407, 456, 453), (386, 387, 436, 433), (413, 414, 461, 462), (427, 428, 475, 476), (393, 394, 441, 442), (407, 408, 455, 456), (387, 388, 435, 436), (416, 413, 462, 463), (396, 393, 442, 443), (414, 415, 464, 461), (394, 395, 444, 441), (421, 422, 470, 469), (401, 402, 449, 450), (415, 416, 463, 464), (395, 396, 443, 444), (424, 421, 469, 471), (404, 401, 450, 451), (422, 423, 472, 470), (402, 403, 452, 449), (429, 430, 478, 477), (409, 410, 457, 458), (423, 424, 471, 472), (389, 390, 437, 438), (403, 404, 451, 452), (432, 429, 477, 479), (412, 409, 458, 459), (392, 389, 438, 439), (430, 431, 480, 478), (410, 411, 460, 457), (269, 270, 482, 481), (272, 271, 483, 484), (270, 275, 485, 482), (276, 272, 484, 486), (279, 269, 481, 487), (275, 280, 488, 485), (281, 276, 486, 489), (271, 282, 490, 483), (7, 27, 491, 492), (29, 9, 494, 493), (17, 7, 492, 495), (9, 19, 496, 494), (27, 58, 497, 491), (59, 17, 495, 498), (19, 60, 499, 496), (65, 29, 493, 500), (58, 279, 487, 497), (280, 59, 498, 488), (60, 281, 489, 499), (282, 65, 500, 490), (18, 68, 502, 501), (68, 4, 503, 502), (4, 18, 501, 503), (68, 48, 505, 504), (48, 4, 506, 505), (4, 68, 504, 506), (48, 49, 508, 507), (49, 4, 509, 508), (4, 48, 507, 509), (49, 483, 511, 510), (483, 4, 512, 511), (4, 49, 510, 512), (490, 4, 514, 513), (4, 483, 515, 514), (483, 490, 513, 515), (30, 2, 517, 516), (2, 61, 518, 517), (61, 30, 516, 518), (61, 2, 520, 519), (2, 38, 521, 520), (38, 61, 519, 521), (64, 38, 523, 522), (38, 2, 524, 523), (2, 64, 522, 524), (481, 64, 526, 525), (64, 2, 527, 526), (2, 481, 525, 527), (2, 487, 529, 528), (487, 481, 530, 529), (481, 2, 528, 530), (532, 531, 533), (535, 534, 536), (538, 537, 539), (541, 540, 542), (544, 543, 545), (547, 546, 548), (550, 549, 551), (553, 552, 554), (556, 555, 557), (558, 559, 560), (515, 513, 544, 545), (507, 508, 537, 538), (514, 515, 545, 543), (509, 507, 538, 539), (501, 502, 531, 532), (528, 529, 559, 558), (508, 509, 539, 537), (503, 501, 532, 533), (530, 528, 558, 560), (522, 523, 552, 553), (502, 503, 533, 531), (529, 530, 560, 559), (524, 522, 553, 554), (516, 517, 546, 547), (523, 524, 554, 552), (518, 516, 547, 548), (510, 511, 540, 541), (517, 518, 548, 546), (512, 510, 541, 542), (504, 505, 534, 535), (67, 23, 562, 561), (23, 2, 563, 562), (2, 30, 564, 563), (30, 67, 561, 564), (18, 4, 566, 565), (4, 33, 567, 566), (33, 52, 568, 567), (52, 18, 565, 568), (52, 70, 570, 569), (70, 18, 571, 570), (18, 52, 569, 571), (67, 30, 573, 572), (30, 71, 574, 573), (71, 67, 572, 574), (2, 23, 576, 575), (23, 487, 577, 576), (487, 2, 575, 577), (33, 4, 579, 578), (4, 490, 580, 579), (490, 33, 578, 580)])
me_cube.polygons.foreach_set('material_index', [0, 1, 0, 1, 0, 0, 0, 0, 0, 0, 0, 0, 0, 0, 0, 0, 0, 0, 0, 0, 0, 0, 1, 0, 1, 0, 1, 1, 0, 1, 1, 1, 0, 0, 0, 0, 0, 0, 0, 0, 0, 1, 0, 0, 0, 0, 0, 0, 0, 0, 0, 0, 0, 0, 0, 0, 0, 0, 0, 0, 0, 0, 0, 0, 0, 0, 0, 0, 0, 1, 1, 1, 1, 1, 1, 1, 1, 1, 1, 1, 1, 1, 1, 1, 1, 1, 1, 1, 1, 1, 1, 1, 1, 1, 1, 1, 1, 1, 1, 1, 1, 1, 1, 1, 1, 1, 1, 1, 1, 1, 1, 1, 1, 1, 1, 1, 1, 1, 1, 1, 1, 1, 1, 1, 1, 1, 1, 1, 1, 1, 1, 1, 1, 1, 1, 1, 1, 1, 1, 1, 1, 1, 1, 1, 1, 1, 1, 1, 1, 1, 1, 0, 0, 0, 0, 0, 0, 0, 0, 0, 0, 0, 0, 0, 0, 0, 0, 0, 0, 0, 0, 0, 0, 0, 0, 0, 0, 0, 0, 0, 0, 0, 0, 0, 0, 0, 0, 0, 0, 0, 0, 0, 0, 0, 0, 0, 0, 0, 0, 0, 0, 0, 0, 0, 0, 0, 0, 0, 0, 0, 0, 0, 0, 0, 0, 0, 0, 0, 0, 0, 0, 0, 0, 0, 0, 0, 0, 0, 0, 0, 0, 0, 0, 0, 0, 0, 0, 0, 0, 0, 0, 0, 0, 0, 0, 0, 0, 0, 0, 0, 0, 0, 0, 0, 0, 0, 0, 0, 0, 0, 0, 0, 0, 0, 0, 2, 2, 0, 2, 2, 2, 2, 2, 2, 0, 0, 0, 2, 2, 2, 2, 2, 2, 2, 2, 2, 2, 2, 2, 2, 2, 2, 2, 2, 2, 0, 0, 2, 2, 2, 0, 2, 2, 0, 2, 2, 0, 2, 2, 0, 0, 0, 0, 0, 0, 0, 0, 0, 0, 0, 0, 0, 0, 0, 1, 0, 0, 0, 0, 1, 0, 0, 0, 0, 0, 0, 0, 0, 0, 0, 0, 0, 0, 0, 2, 2, 2, 2, 0, 0, 0, 2, 2, 0, 2, 2, 2, 2, 2, 2, 2, 2, 2, 2, 2, 2, 2, 2, 1, 1, 1, 1, 1, 1, 1, 1, 1, 1, 3, 0, 0, 0, 0, 3, 0, 0, 0, 0, 0, 0, 0, 0, 0, 0, 0, 0, 0, 0, 0, 0, 0, 0, 0, 0, 0, 0, 0, 0, 0, 0, 0, 0, 0, 0, 0, 0, 0, 0, 0, 0, 0, 0, 0, 0, 0, 0, 0, 0, 0, 0, 0, 0, 0, 0, 0, 0, 0, 0, 0, 0, 0, 0, 0, 0, 1, 1, 1, 1, 1, 1, 1, 1, 1, 1, 1, 1, 0, 0, 0, 0, 0, 0, 0, 0, 0, 0, 0, 0, 0, 0, 0, 0, 0, 0, 0, 0, 0, 0, 0, 0, 0, 0, 0, 0, 0, 0, 0, 0, 0, 0, 0, 0, 1, 1, 1, 1, 1, 1, 1, 1, 1, 1, 1, 1, 1, 1, 1, 1, 1, 1, 1, 1, 1, 1, 1, 1, 1, 1, 1, 1, 1, 1, 1, 1, 1, 1, 1, 1, 1, 1, 1, 1, 1, 1, 1, 1, 1, 1, 1, 1, 1, 1, 0, 0, 0, 0, 0, 0, 0, 0, 0, 0, 0, 0, 0, 0, 0, 0, 0, 0, 0, 0, 0, 0, 0, 0, 0, 0, 0, 0, 0, 0, 1, 0, 1, 1, 1, 1, 1, 1, 1, 1, 1, 1, 1, 1, 1, 1, 1, 1, 1, 1])
_uv = me_cube.uv_layers.new(name='UVMap')
_uv.uv.foreach_set('vector', [0.8905, 0.2905, 0.8839, 0.2928, 0.872, 0.3305, 0.8437, 0.2926, 0.3117, 0.08062, 0.3117, 0.02987, 0.3356, 0.05777, 0.3356, 0.1026, 0.4224, 0.2444, 0.4224, 0.2811, 0.4012, 0.2724, 0.4012, 0.2395, 0.3117, 0.1821, 0.3117, 0.1314, 0.3356, 0.1475, 0.3356, 0.1924, 0.239, 0.5547, 0.1236, 0.557, 0.1331, 0.5199, 0.2366, 0.5178, 0.1826, 0.2856, 0.1187, 0.2835, 0.0, 0.2849, 0.1514, 0.29, 0.3103, 0.2899, 0.2464, 0.2877, 0.2152, 0.2921, 0.2791, 0.2942, 0.1946, 0.9406, 0.2314, 0.9394, 0.2363, 0.9565, 0.2033, 0.9575, 0.1236, 0.557, 0.02385, 0.3019, 0.04362, 0.291, 0.1331, 0.5199, 0.01687, 0.0892, 0.1018, 0.08817, 0.1136, 0.09931, 0.03736, 0.1002, 0.2314, 0.9394, 0.2314, 0.8946, 0.2363, 0.9162, 0.2363, 0.9565, 0.01687, 0.1259, 0.01687, 0.0892, 0.03736, 0.1002, 0.03736, 0.1331, 0.2899, 0.9578, 0.2899, 0.9211, 0.3024, 0.9148, 0.3024, 0.9478, 0.9923, 0.6773, 0.9923, 0.7636, 0.9783, 0.7451, 0.9783, 0.6678, 0.3356, 0.1026, 0.3741, 0.07937, 0.3741, 0.1502, 0.3356, 0.1475, 0.3356, 0.05777, 0.3741, 0.008498, 0.3741, 0.07937, 0.3356, 0.1026, 0.962, 0.08625, 0.962, 0.0, 0.9766, 0.0181, 0.9766, 0.09547, 0.3356, 0.1924, 0.3741, 0.2211, 0.3741, 0.292, 0.3356, 0.2373, 0.3356, 0.1475, 0.3741, 0.1502, 0.3741, 0.2211, 0.3356, 0.1924, 0.2791, 0.2942, 0.2152, 0.2921, 0.184, 0.2964, 0.2479, 0.2986, 0.4305, 0.2992, 0.2791, 0.2942, 0.2479, 0.2986, 0.3117, 0.3007, 0.563, 0.2803, 0.6034, 0.2427, 0.6233, 0.2804, 0.6134, 0.2828, 0.3356, 0.2373, 0.2608, 0.5713, 0.3117, 0.2329, 0.3741, 0.292, 0.3103, 0.2899, 0.2791, 0.2942, 0.4305, 0.2992, 0.2202, 0.2298, 0.2608, 0.5713, 0.1739, 0.2319, 0.2464, 0.2877, 0.1826, 0.2856, 0.1514, 0.29, 0.2152, 0.2921, 0.1739, 0.1421, 0.1739, 0.09726, 0.2202, 0.07758, 0.2202, 0.1283, 0.1739, 0.09726, 0.1739, 0.05238, 0.2202, 0.02683, 0.2202, 0.07758, 0.1134, 0.9248, 0.1134, 0.9615, 0.1018, 0.9598, 0.1018, 0.9269, 0.1739, 0.2319, 0.1739, 0.187, 0.2202, 0.1791, 0.2202, 0.2298, 0.1739, 0.187, 0.1739, 0.1421, 0.2202, 0.1283, 0.2202, 0.1791, 0.3117, 0.2329, 0.3117, 0.1821, 0.3356, 0.1924, 0.3356, 0.2373, 0.8771, 0.3416, 0.8816, 0.3187, 0.888, 0.4442, 0.1739, 0.05238, 0.1187, 0.0, 0.1826, 0.002124, 0.2202, 0.02683, 0.3117, 0.02987, 0.3103, 0.006373, 0.3741, 0.008498, 0.3356, 0.05777, 0.4487, 0.1986, 0.4484, 0.1619, 0.4694, 0.1649, 0.4697, 0.1979, 0.1739, 0.187, 0.1187, 0.2126, 0.1187, 0.1417, 0.1739, 0.1421, 0.1739, 0.2319, 0.1187, 0.2835, 0.1187, 0.2126, 0.1739, 0.187, 0.1739, 0.09726, 0.1187, 0.07087, 0.1187, 0.0, 0.1739, 0.05238, 0.1739, 0.1421, 0.1187, 0.1417, 0.1187, 0.07087, 0.1739, 0.09726, 0.4484, 0.1619, 0.5323, 0.1608, 0.5447, 0.1639, 0.4694, 0.1649, 0.3117, 0.1314, 0.3117, 0.08062, 0.3356, 0.1026, 0.3356, 0.1475, 0.1514, 0.29, 0.0, 0.2849, 0.05634, 0.2922, 0.1202, 0.2943, 0.2152, 0.2921, 0.1514, 0.29, 0.1202, 0.2943, 0.184, 0.2964, 0.9833, 0.5003, 0.9833, 0.4164, 0.9879, 0.4039, 0.9879, 0.4792, 0.01687, 0.2676, 0.01687, 0.2309, 0.03736, 0.2274, 0.03736, 0.2603, 0.6091, 0.291, 0.556, 0.5272, 0.5553, 0.291, 0.5509, 0.5732, 0.6156, 0.2855, 0.63, 0.2847, 0.9833, 0.4164, 0.9465, 0.4162, 0.9549, 0.4038, 0.9879, 0.4039, 0.1149, 0.2995, 0.06251, 0.2977, 0.1087, 0.5293, 0.8856, 0.0, 0.8837, 0.2885, 0.8981, 0.2878, 0.2555, 0.9036, 0.2696, 0.8674, 0.2846, 0.6473, 0.271, 0.6582, 0.8462, 0.8708, 0.8462, 0.957, 0.8314, 0.939, 0.8314, 0.8616, 0.2608, 0.5713, 0.1187, 0.2835, 0.1739, 0.2319, 0.1791, 0.5827, 0.1419, 0.5752, 0.1539, 0.5756, 0.185, 0.5819, 0.9907, 0.1049, 0.9907, 0.1911, 0.9765, 0.1728, 0.9765, 0.09547, 0.3063, 0.9148, 0.3048, 0.8778, 0.2696, 0.8674, 0.2555, 0.9036, 0.5509, 0.5732, 0.6891, 0.5573, 0.6879, 0.5715, 0.581, 0.5732, 0.6891, 0.5573, 0.7617, 0.5732, 0.7316, 0.5732, 0.6879, 0.5715, 0.1126, 0.5743, 0.2608, 0.5713, 0.2513, 0.5726, 0.1419, 0.5752, 0.2608, 0.5713, 0.3178, 0.5811, 0.2885, 0.5801, 0.2513, 0.5726, 0.8996, 0.4038, 0.8981, 0.3144, 0.9453, 0.314, 0.9467, 0.4034, 0.2885, 0.5801, 0.1791, 0.5827, 0.185, 0.5819, 0.2765, 0.5797, 0.1419, 0.5752, 0.2513, 0.5726, 0.2454, 0.5735, 0.1539, 0.5756, 0.2513, 0.5726, 0.2885, 0.5801, 0.2765, 0.5797, 0.2454, 0.5735, 0.229, 0.5982, 0.235, 0.5994, 0.235, 0.5994, 0.229, 0.5982, 0.8981, 0.3144, 0.8996, 0.2778, 0.9467, 0.2774, 0.9453, 0.314, 0.185, 0.5819, 0.1539, 0.5756, 0.1539, 0.5286, 0.185, 0.5349, 0.2765, 0.5797, 0.185, 0.5819, 0.185, 0.5349, 0.2765, 0.5327, 0.1187, 0.07087, 0.0, 0.07231, 0.01687, 0.05501, 0.1018, 0.05399, 0.0, 0.07231, 3.388e-08, 0.001437, 0.01687, 0.01832, 0.01687, 0.05501, 3.388e-08, 0.001437, 0.1187, 0.0, 0.1018, 0.01729, 0.01687, 0.01832, 0.1187, 0.0, 0.1187, 0.07087, 0.1018, 0.05399, 0.1018, 0.01729, 0.1187, 0.2126, 1.694e-08, 0.2141, 0.01687, 0.1968, 0.1018, 0.1957, 1.694e-08, 0.2141, 1.694e-08, 0.1432, 0.01687, 0.1601, 0.01687, 0.1968, 1.694e-08, 0.1432, 0.1187, 0.1417, 0.1018, 0.159, 0.01687, 0.1601, 0.1187, 0.1417, 0.1187, 0.2126, 0.1018, 0.1957, 0.1018, 0.159, 0.3741, 0.2211, 0.4305, 0.2284, 0.4224, 0.2444, 0.3821, 0.2392, 0.4305, 0.2284, 0.4305, 0.2992, 0.4224, 0.2811, 0.4224, 0.2444, 0.4305, 0.2992, 0.3741, 0.292, 0.3821, 0.2759, 0.4224, 0.2811, 0.3741, 0.292, 0.3741, 0.2211, 0.3821, 0.2392, 0.3821, 0.2759, 0.3741, 0.07937, 0.4305, 0.08663, 0.4224, 0.1027, 0.3821, 0.09749, 0.4305, 0.08663, 0.4305, 0.1575, 0.4224, 0.1394, 0.4224, 0.1027, 0.4305, 0.1575, 0.3741, 0.1502, 0.3821, 0.1342, 0.4224, 0.1394, 0.3741, 0.1502, 0.3741, 0.07937, 0.3821, 0.09749, 0.3821, 0.1342, 0.431, 0.07395, 0.5483, 0.07243, 0.5317, 0.08977, 0.4478, 0.09086, 0.5483, 0.07243, 0.5489, 0.1435, 0.5321, 0.1265, 0.5317, 0.08977, 0.5489, 0.1435, 0.4316, 0.145, 0.4481, 0.1276, 0.5321, 0.1265, 0.4316, 0.145, 0.431, 0.07395, 0.4478, 0.09086, 0.4481, 0.1276, 0.4305, 0.002924, 0.5477, 0.001409, 0.5312, 0.01875, 0.4473, 0.01984, 0.5477, 0.001409, 0.5483, 0.07243, 0.5315, 0.05552, 0.5312, 0.01875, 0.5483, 0.07243, 0.431, 0.07395, 0.4476, 0.0566, 0.5315, 0.05552, 0.431, 0.07395, 0.4305, 0.002924, 0.4473, 0.01984, 0.4476, 0.0566, 0.3741, 0.008498, 0.4305, 0.01576, 0.4224, 0.03182, 0.3821, 0.02662, 0.4305, 0.01576, 0.4305, 0.08663, 0.4224, 0.06851, 0.4224, 0.03182, 0.4305, 0.08663, 0.3741, 0.07937, 0.3821, 0.06331, 0.4224, 0.06851, 0.3741, 0.07937, 0.3741, 0.008498, 0.3821, 0.02662, 0.3821, 0.06331, 0.3741, 0.1502, 0.4305, 0.1575, 0.4224, 0.1736, 0.3821, 0.1684, 0.4305, 0.1575, 0.4305, 0.2284, 0.4224, 0.2103, 0.4224, 0.1736, 0.4305, 0.2284, 0.3741, 0.2211, 0.3821, 0.2051, 0.4224, 0.2103, 0.3741, 0.2211, 0.3741, 0.1502, 0.3821, 0.1684, 0.3821, 0.2051, 0.7699, 0.3563, 0.8325, 0.3583, 0.8236, 0.3751, 0.7788, 0.3737, 0.8325, 0.3583, 0.8325, 0.4293, 0.8236, 0.4119, 0.8236, 0.3751, 0.8325, 0.4293, 0.7699, 0.4273, 0.7788, 0.4105, 0.8236, 0.4119, 0.7699, 0.4273, 0.7699, 0.3563, 0.7788, 0.3737, 0.7788, 0.4105, 0.7699, 0.2853, 0.8325, 0.2873, 0.8236, 0.3041, 0.7788, 0.3027, 0.8325, 0.2873, 0.8325, 0.3583, 0.8236, 0.3409, 0.8236, 0.3041, 0.8325, 0.3583, 0.7699, 0.3563, 0.7788, 0.3394, 0.8236, 0.3409, 0.7699, 0.3563, 0.7699, 0.2853, 0.7788, 0.3027, 0.7788, 0.3394, 0.1187, 0.2835, 0.0, 0.2849, 0.01687, 0.2676, 0.1018, 0.2666, 0.0, 0.2849, 1.694e-08, 0.2141, 0.01687, 0.2309, 0.01687, 0.2676, 1.694e-08, 0.2141, 0.1187, 0.2126, 0.1018, 0.2299, 0.01687, 0.2309, 0.1187, 0.2126, 0.1187, 0.2835, 0.1018, 0.2666, 0.1018, 0.2299, 0.1187, 0.1417, 1.694e-08, 0.1432, 0.01687, 0.1259, 0.1018, 0.1249, 1.694e-08, 0.1432, 0.0, 0.07231, 0.01687, 0.0892, 0.01687, 0.1259, 0.0, 0.07231, 0.1187, 0.07087, 0.1018, 0.08817, 0.01687, 0.0892, 0.1187, 0.07087, 0.1187, 0.1417, 0.1018, 0.1249, 0.1018, 0.08817, 0.7699, 0.4983, 0.8325, 0.5004, 0.8236, 0.5172, 0.7788, 0.5157, 0.8325, 0.5004, 0.8325, 0.5714, 0.8236, 0.554, 0.8236, 0.5172, 0.8325, 0.5714, 0.7699, 0.5693, 0.7788, 0.5525, 0.8236, 0.554, 0.7699, 0.5693, 0.7699, 0.4983, 0.7788, 0.5157, 0.7788, 0.5525, 0.7699, 0.4273, 0.8325, 0.4293, 0.8236, 0.4462, 0.7788, 0.4447, 0.8325, 0.4293, 0.8325, 0.5004, 0.8236, 0.4829, 0.8236, 0.4462, 0.8325, 0.5004, 0.7699, 0.4983, 0.7788, 0.4815, 0.8236, 0.4829, 0.7699, 0.4983, 0.7699, 0.4273, 0.7788, 0.4447, 0.7788, 0.4815, 0.4322, 0.216, 0.5494, 0.2145, 0.5329, 0.2318, 0.449, 0.2329, 0.5494, 0.2145, 0.55, 0.2855, 0.5332, 0.2686, 0.5329, 0.2318, 0.55, 0.2855, 0.4328, 0.287, 0.4493, 0.2697, 0.5332, 0.2686, 0.4328, 0.287, 0.4322, 0.216, 0.449, 0.2329, 0.4493, 0.2697, 0.4316, 0.145, 0.5489, 0.1435, 0.5323, 0.1608, 0.4484, 0.1619, 0.5489, 0.1435, 0.5494, 0.2145, 0.5326, 0.1976, 0.5323, 0.1608, 0.5494, 0.2145, 0.4322, 0.216, 0.4487, 0.1986, 0.5326, 0.1976, 0.4322, 0.216, 0.4316, 0.145, 0.4484, 0.1619, 0.4487, 0.1986, 0.55, 0.2855, 0.5509, 0.5732, 0.5339, 0.4892, 0.5334, 0.3024, 0.5509, 0.5732, 0.4328, 0.287, 0.4572, 0.3034, 0.5339, 0.4892, 0.4328, 0.287, 0.55, 0.2855, 0.5334, 0.3024, 0.4572, 0.3034, 0.5509, 0.5732, 0.63, 0.2847, 0.6462, 0.3007, 0.5727, 0.5565, 0.6891, 0.5573, 0.5509, 0.5732, 0.5727, 0.5565, 0.6788, 0.5545, 0.05634, 0.2922, 0.05158, 0.3075, 0.08815, 0.4907, 0.1126, 0.5743, 0.1126, 0.5743, 0.08815, 0.4907, 0.01499, 0.3028, 0.0, 0.2849, 0.0, 0.2849, 0.01499, 0.3028, 0.05158, 0.3075, 0.05634, 0.2922, 0.1491, 0.7904, 0.1566, 0.782, 0.1623, 0.6734, 0.1528, 0.6473, 0.1528, 0.6473, 0.1623, 0.6734, 0.2281, 0.7785, 0.222, 0.7606, 0.1126, 0.5743, 0.0, 0.2849, 0.02385, 0.3019, 0.1236, 0.557, 0.0, 0.2849, 0.1187, 0.2835, 0.1091, 0.3003, 0.02385, 0.3019, 0.1187, 0.2835, 0.2608, 0.5713, 0.239, 0.5547, 0.1091, 0.3003, 0.2608, 0.5713, 0.1126, 0.5743, 0.1236, 0.557, 0.239, 0.5547, 0.2608, 0.5713, 0.3741, 0.292, 0.3746, 0.3091, 0.2797, 0.5561, 0.3741, 0.292, 0.4305, 0.2992, 0.4174, 0.315, 0.3746, 0.3091, 0.4305, 0.2992, 0.3178, 0.5811, 0.3169, 0.5634, 0.4174, 0.315, 0.3178, 0.5811, 0.2608, 0.5713, 0.2797, 0.5561, 0.3169, 0.5634, 0.1136, 0.06865, 0.03736, 0.06957, 0.03736, 0.03666, 0.1136, 0.03573, 0.1136, 0.1958, 0.03736, 0.1967, 0.03736, 0.1638, 0.1136, 0.1629, 0.365, 0.2348, 0.4012, 0.2395, 0.4012, 0.2724, 0.365, 0.2677, 0.365, 0.1077, 0.4012, 0.1123, 0.4012, 0.1453, 0.365, 0.1406, 0.4689, 0.1012, 0.5442, 0.1002, 0.5445, 0.1332, 0.4692, 0.1342, 0.4684, 0.03748, 0.5437, 0.03651, 0.5439, 0.06949, 0.4687, 0.07047, 0.365, 0.0441, 0.4012, 0.04876, 0.4012, 0.08168, 0.365, 0.07701, 0.365, 0.1713, 0.4012, 0.1759, 0.4012, 0.2088, 0.365, 0.2042, 0.8007, 0.3746, 0.8409, 0.3759, 0.8409, 0.4089, 0.8007, 0.4076, 0.8007, 0.3109, 0.8409, 0.3122, 0.8409, 0.3452, 0.8007, 0.3439, 0.1136, 0.2594, 0.03736, 0.2603, 0.03736, 0.2274, 0.1136, 0.2265, 0.1136, 0.1322, 0.03736, 0.1331, 0.03736, 0.1002, 0.1136, 0.09931, 0.8007, 0.5021, 0.8409, 0.5034, 0.8409, 0.5363, 0.8007, 0.535, 0.8007, 0.4383, 0.8409, 0.4396, 0.8409, 0.4726, 0.8007, 0.4713, 0.47, 0.2286, 0.5452, 0.2276, 0.5455, 0.2606, 0.4702, 0.2616, 0.4694, 0.1649, 0.5447, 0.1639, 0.545, 0.1969, 0.4697, 0.1979, 0.5456, 0.2909, 0.5461, 0.4585, 0.4773, 0.2918, 0.5879, 0.5135, 0.6529, 0.2967, 0.6529, 0.2967, 0.5879, 0.5135, 0.0685, 0.2961, 0.03567, 0.2918, 0.1013, 0.4604, 0.0, 0.0, 0.0, 0.0, 0.0, 0.0, 0.0, 0.0, 0.0, 0.0, 0.0, 0.0, 0.0, 0.0, 0.0, 0.0, 0.9442, 0.5719, 0.8796, 0.6263, 0.863, 0.6249, 0.921, 0.5761, 0.8462, 0.9569, 0.8462, 0.8707, 0.8609, 0.8616, 0.8609, 0.9389, 0.8796, 0.6263, 0.9442, 0.904, 0.921, 0.874, 0.863, 0.6249, 0.3738, 0.9525, 0.3738, 0.8663, 0.389, 0.8576, 0.389, 0.935, 0.7788, 0.5525, 0.7788, 0.5157, 0.8007, 0.5021, 0.8007, 0.535, 0.894, 0.9179, 0.894, 0.9546, 0.8767, 0.9369, 0.8767, 0.904, 0.3821, 0.09749, 0.4224, 0.1027, 0.4012, 0.1123, 0.365, 0.1077, 0.8236, 0.554, 0.7788, 0.5525, 0.8007, 0.535, 0.8409, 0.5363, 0.2555, 0.9516, 0.2555, 0.9148, 0.2727, 0.9251, 0.2727, 0.9581, 0.4224, 0.1027, 0.4224, 0.1394, 0.4012, 0.1453, 0.4012, 0.1123, 0.9924, 0.5719, 0.9924, 0.6581, 0.9783, 0.6678, 0.9783, 0.5904, 0.4478, 0.09086, 0.5317, 0.08977, 0.5442, 0.1002, 0.4689, 0.1012, 0.4481, 0.1276, 0.4478, 0.09086, 0.4689, 0.1012, 0.4692, 0.1342, 0.7624, 0.8595, 0.7624, 0.9457, 0.7475, 0.9546, 0.7475, 0.8773, 0.08936, 0.9248, 0.08936, 0.9615, 0.07776, 0.9671, 0.07776, 0.9342, 0.7788, 0.4815, 0.7788, 0.4447, 0.8007, 0.4383, 0.8007, 0.4713, 0.06058, 0.6473, 0.01996, 0.9185, 0.0, 0.9203, 0.03644, 0.677, 0.7325, 0.9457, 0.7325, 0.8595, 0.7475, 0.8774, 0.7475, 0.9547, 0.9111, 0.9407, 0.9111, 0.904, 0.9284, 0.9144, 0.9284, 0.9473, 0.3169, 0.5634, 0.2797, 0.5561, 0.2732, 0.519, 0.3065, 0.5256, 0.8236, 0.4829, 0.7788, 0.4815, 0.8007, 0.4713, 0.8409, 0.4726, 0.01996, 0.9185, 0.06058, 0.9426, 0.03644, 0.942, 0.0, 0.9203, 0.4174, 0.315, 0.3169, 0.5634, 0.3065, 0.5256, 0.3967, 0.3028, 0.1377, 0.8294, 0.1377, 0.6473, 0.1491, 0.6787, 0.1491, 0.8421, 0.06058, 0.8287, 0.1377, 0.8294, 0.1491, 0.8421, 0.07989, 0.8414, 0.863, 0.9902, 0.863, 0.904, 0.8767, 0.9226, 0.8767, 1.0, 0.5339, 0.4892, 0.4572, 0.3034, 0.4773, 0.2918, 0.5461, 0.4585, 0.9409, 0.904, 0.9409, 0.9408, 0.9284, 0.9544, 0.9284, 0.9214, 0.4473, 0.01984, 0.5312, 0.01875, 0.5437, 0.03651, 0.4684, 0.03748, 0.01687, 0.05501, 0.01687, 0.01832, 0.03736, 0.03666, 0.03736, 0.06957, 0.4476, 0.0566, 0.4473, 0.01984, 0.4684, 0.03748, 0.4687, 0.07047, 0.01687, 0.01832, 0.1018, 0.01729, 0.1136, 0.03573, 0.03736, 0.03666, 0.9597, 0.5035, 0.9597, 0.5402, 0.9481, 0.5531, 0.9481, 0.5202, 0.2533, 0.7992, 0.2533, 0.8855, 0.238, 0.8678, 0.238, 0.7904, 0.962, 0.0, 0.9485, 0.2603, 0.9467, 0.2713, 0.9561, 0.03844, 0.9741, 0.7699, 0.9741, 0.8562, 0.9595, 0.8654, 0.9595, 0.7881, 0.6788, 0.5545, 0.5727, 0.5565, 0.581, 0.5189, 0.6852, 0.5166, 0.7788, 0.4105, 0.7788, 0.3737, 0.8007, 0.3746, 0.8007, 0.4076, 0.9485, 0.2603, 0.962, 0.2762, 0.9467, 0.2713, 0.2899, 0.9148, 0.2899, 0.9515, 0.2727, 0.9484, 0.2727, 0.9155, 0.962, 0.1817, 0.962, 0.09547, 0.9765, 0.1137, 0.9765, 0.1911, 0.8236, 0.4119, 0.7788, 0.4105, 0.8007, 0.4076, 0.8409, 0.4089, 0.08936, 0.9616, 0.08936, 0.9248, 0.1018, 0.9258, 0.1018, 0.9588, 0.3821, 0.02662, 0.4224, 0.03182, 0.4012, 0.04876, 0.365, 0.0441, 0.01687, 0.1968, 0.01687, 0.1601, 0.03736, 0.1638, 0.03736, 0.1967, 0.9111, 0.9178, 0.9111, 0.9546, 0.894, 0.937, 0.894, 0.904, 0.01687, 0.1601, 0.1018, 0.159, 0.1136, 0.1629, 0.03736, 0.1638, 0.4224, 0.03182, 0.4224, 0.06851, 0.4012, 0.08168, 0.4012, 0.04876, 0.9862, 0.9678, 0.9862, 0.8816, 1.0, 0.8717, 1.0, 0.949, 0.9595, 0.7616, 0.9783, 0.7699, 0.9783, 0.5998, 0.9595, 0.5719, 0.9884, 0.7699, 0.9884, 0.8562, 0.9741, 0.8657, 0.9741, 0.7883, 0.9766, 0.088, 0.9904, 0.07017, 0.9904, 0.0, 0.9766, 0.009782, 0.7788, 0.3394, 0.7788, 0.3027, 0.8007, 0.3109, 0.8007, 0.3439, 0.08815, 0.4907, 0.1013, 0.4604, 0.03567, 0.2918, 0.01499, 0.3028, 0.1491, 0.9349, 0.1858, 0.9349, 0.19, 0.9522, 0.1571, 0.9522, 0.1858, 0.9349, 0.191, 0.8946, 0.1946, 0.916, 0.19, 0.9522, 0.3821, 0.1684, 0.4224, 0.1736, 0.4012, 0.1759, 0.365, 0.1713, 0.07776, 0.9248, 0.07776, 0.9616, 0.06058, 0.9586, 0.06058, 0.9256, 0.9809, 0.9686, 0.9809, 0.8836, 0.9862, 0.8721, 0.9862, 0.9483, 0.4224, 0.1736, 0.4224, 0.2103, 0.4012, 0.2088, 0.4012, 0.1759, 0.4493, 0.2697, 0.449, 0.2329, 0.47, 0.2286, 0.4702, 0.2616, 0.1368, 0.9523, 0.1368, 0.9363, 0.1213, 0.9463, 0.238, 0.981, 0.238, 0.8948, 0.2524, 0.8855, 0.2524, 0.9628, 0.9809, 0.8836, 0.9442, 0.8832, 0.9533, 0.8717, 0.9862, 0.8721, 0.2369, 0.5396, 0.2501, 0.5423, 0.2501, 0.5423, 0.2369, 0.5396, 0.2305, 0.5275, 0.2275, 0.5279, 0.2275, 0.5279, 0.2305, 0.5275, 0.3406, 0.7533, 0.3443, 0.717, 0.3443, 0.717, 0.3406, 0.7533, 0.1809, 0.529, 0.1753, 0.5288, 0.1753, 0.5288, 0.1809, 0.529, 0.2251, 0.6469, 0.2103, 0.6473, 0.2053, 0.6463, 0.2201, 0.6459, 0.3697, 0.717, 0.3786, 0.7533, 0.3786, 0.7533, 0.3697, 0.717, 0.2029, 0.5334, 0.2495, 0.5323, 0.2495, 0.5323, 0.2029, 0.5334, 0.3395, 0.658, 0.3401, 0.658, 0.3401, 0.658, 0.3395, 0.658, 0.7699, 0.8164, 0.7942, 0.5719, 0.863, 0.6054, 0.863, 0.8616, 0.3944, 0.8941, 0.3901, 0.6568, 0.4277, 0.6473, 0.4277, 0.8877, 0.0, 0.0, 0.0, 0.0, 0.0, 0.0, 0.0, 0.0, 0.0, 0.0, 0.0, 0.0, 0.0, 0.0, 0.0, 0.0, 0.0, 0.0, 0.0, 0.0, 0.0, 0.0, 0.0, 0.0, 0.0, 0.0, 0.0, 0.0, 0.0, 0.0, 0.0, 0.0, 0.0, 0.0, 0.0, 0.0, 0.0, 0.0, 0.0, 0.0, 0.0, 0.0, 0.0, 0.0, 0.0, 0.0, 0.0, 0.0, 0.5117, 0.844, 0.4937, 0.8301, 0.5656, 0.8117, 0.5312, 0.6284, 0.46, 0.6096, 0.436, 0.58, 0.544, 0.6086, 0.703, 0.9085, 0.6991, 0.835, 0.7211, 0.8265, 0.727, 0.9381, 0.46, 0.6096, 0.4639, 0.6831, 0.4419, 0.6916, 0.436, 0.58, 0.6318, 0.8897, 0.703, 0.9085, 0.727, 0.9381, 0.619, 0.9095, 0.5831, 0.6923, 0.5312, 0.6284, 0.544, 0.6086, 0.5864, 0.6608, 0.6427, 0.66, 0.631, 0.6695, 0.6024, 0.6786, 0.587, 0.7053, 0.5917, 0.6592, 0.6429, 0.6175, 0.4639, 0.6831, 0.5158, 0.747, 0.4843, 0.7437, 0.4419, 0.6916, 0.5277, 0.7535, 0.4792, 0.8066, 0.4586, 0.7931, 0.4817, 0.7487, 0.5799, 0.8258, 0.6318, 0.8897, 0.619, 0.9095, 0.5766, 0.8573, 0.5138, 0.8491, 0.576, 0.8128, 0.5713, 0.8589, 0.5227, 0.8721, 0.6991, 0.835, 0.6472, 0.7711, 0.6787, 0.7744, 0.7211, 0.8265, 0.6353, 0.7646, 0.6646, 0.7551, 0.6792, 0.7289, 0.6909, 0.7194, 0.7325, 0.7278, 0.6813, 0.7694, 0.9463, 0.1509, 0.9449, 0.2258, 0.8981, 0.1842, 0.8989, 0.1403, 0.9463, 0.08932, 0.9467, 0.1403, 0.8983, 0.07503, 0.8981, 0.04515, 0.4838, 0.8097, 0.5267, 0.7638, 0.4937, 0.8301, 0.5467, 0.7148, 0.5859, 0.7156, 0.5817, 0.735, 0.557, 0.7355, 0.6975, 0.9017, 0.6347, 0.8851, 0.6389, 0.8786, 0.6896, 0.892, 0.6347, 0.8851, 0.576, 0.8128, 0.5864, 0.8139, 0.6389, 0.8786, 0.6264, 0.8128, 0.6353, 0.7646, 0.6342, 0.775, 0.6349, 0.8233, 0.6353, 0.7646, 0.694, 0.8369, 0.6868, 0.8397, 0.6342, 0.775, 0.694, 0.8369, 0.6975, 0.9017, 0.6896, 0.892, 0.6868, 0.8397, 0.5277, 0.7535, 0.576, 0.8128, 0.5656, 0.8117, 0.5267, 0.7638, 0.576, 0.8128, 0.5138, 0.8491, 0.5117, 0.844, 0.5656, 0.8117, 0.4792, 0.8066, 0.5277, 0.7535, 0.5267, 0.7638, 0.4838, 0.8097, 0.6353, 0.7646, 0.587, 0.7053, 0.5974, 0.7063, 0.6363, 0.7543, 0.6024, 0.6786, 0.631, 0.6695, 0.6356, 0.6752, 0.6121, 0.6829, 0.6909, 0.7194, 0.6792, 0.7289, 0.6746, 0.7232, 0.6844, 0.7151, 0.6264, 0.8128, 0.576, 0.8128, 0.5771, 0.8025, 0.6179, 0.8024, 0.576, 0.8128, 0.5277, 0.7535, 0.5381, 0.7545, 0.5771, 0.8025, 0.5382, 0.7043, 0.587, 0.7053, 0.5859, 0.7156, 0.5467, 0.7148, 0.587, 0.7053, 0.6353, 0.7646, 0.6249, 0.7636, 0.5859, 0.7156, 0.5382, 0.7043, 0.5277, 0.7535, 0.5288, 0.7431, 0.5297, 0.6939, 0.5277, 0.7535, 0.469, 0.6812, 0.4762, 0.6784, 0.5288, 0.7431, 0.469, 0.6812, 0.4655, 0.6164, 0.4734, 0.6261, 0.4762, 0.6784, 0.4655, 0.6164, 0.5283, 0.633, 0.5241, 0.6395, 0.4734, 0.6261, 0.5283, 0.633, 0.587, 0.7053, 0.5766, 0.7042, 0.5241, 0.6395, 0.6425, 0.8385, 0.6128, 0.8306, 0.5819, 0.7927, 0.6087, 0.7991, 0.61, 0.7698, 0.6408, 0.8078, 0.6112, 0.7577, 0.5884, 0.7296, 0.6099, 0.7052, 0.6413, 0.6866, 0.6585, 0.6959, 0.6641, 0.7147, 0.6394, 0.7414, 0.238, 0.8723, 0.2142, 0.8657, 0.2142, 0.8322, 0.238, 0.8112, 0.5762, 0.7283, 0.547, 0.7232, 0.5482, 0.7511, 0.5173, 0.7132, 0.5157, 0.6825, 0.5454, 0.6903, 0.4734, 0.6261, 0.5241, 0.6395, 0.5454, 0.6903, 0.5157, 0.6825, 0.8314, 0.8616, 0.8274, 0.9185, 0.7798, 0.8965, 0.7821, 0.8631, 0.116, 0.8974, 0.1165, 0.903, 0.069, 0.8889, 0.06841, 0.882, 0.5656, 0.8117, 0.4937, 0.8301, 0.5267, 0.7638, 0.6121, 0.6829, 0.6356, 0.6752, 0.6413, 0.6866, 0.6099, 0.7052, 0.6896, 0.892, 0.6389, 0.8786, 0.6128, 0.8306, 0.6425, 0.8385, 0.1491, 0.8946, 0.1658, 0.8827, 0.2142, 0.8657, 0.238, 0.8723, 0.9866, 0.3724, 0.9467, 0.3424, 0.9523, 0.2915, 0.9866, 0.2774, 0.9449, 0.2258, 0.9463, 0.2774, 0.8989, 0.2145, 0.8981, 0.1842, 0.3066, 0.8576, 0.3174, 0.8032, 0.3632, 0.8166, 0.3569, 0.8485, 0.3539, 0.8576, 0.3539, 0.9326, 0.3063, 0.9567, 0.3063, 0.9127, 0.9465, 0.4038, 0.9465, 0.4808, 0.8981, 0.5035, 0.8981, 0.4583, 0.1658, 0.8827, 0.1658, 0.8257, 0.2142, 0.8322, 0.2142, 0.8657, 0.9481, 0.5035, 0.9481, 0.559, 0.8981, 0.5409, 0.8981, 0.5083, 0.9467, 0.01236, 0.9463, 0.08932, 0.8981, 0.04515, 0.8983, 0.0, 0.4288, 0.9887, 0.3901, 0.9581, 0.3948, 0.9078, 0.4288, 0.8941, 0.3741, 0.292, 0.2608, 0.5713, 0.3356, 0.2373, 0.3117, 0.02987, 0.3117, 0.08062, 0.2873, 0.02963, 0.3117, 0.1314, 0.2818, 0.02957, 0.2873, 0.02963, 0.3117, 0.08062, 0.3117, 0.1821, 0.2642, 0.02859, 0.2818, 0.02957, 0.3117, 0.1314, 0.2202, 0.07758, 0.2202, 0.02683, 0.238, 0.02799, 0.2202, 0.1283, 0.2202, 0.07758, 0.238, 0.02799, 0.242, 0.02825, 0.2202, 0.1283, 0.242, 0.02825, 0.2642, 0.02859, 0.2202, 0.1791, 0.2642, 0.02859, 0.3117, 0.1821, 0.2202, 0.1791, 0.2202, 0.2298, 0.2202, 0.1791, 0.3117, 0.1821, 0.3117, 0.2329, 0.3117, 0.2329, 0.2608, 0.5713, 0.2202, 0.2298, 0.2868, 0.6538, 0.2868, 0.6538, 0.3042, 0.7538, 0.3042, 0.7538, 0.6788, 0.5545, 0.6852, 0.5166, 0.7039, 0.5166, 0.6997, 0.5545, 0.6891, 0.5573, 0.6852, 0.5166, 0.693, 0.3926, 0.7128, 0.391, 0.7039, 0.5166, 0.665, 0.2912, 0.7023, 0.2903, 0.7431, 0.2893, 0.7128, 0.391, 0.693, 0.3926, 0.9442, 0.5821, 0.9595, 0.8717, 0.9595, 0.5719, 0.2281, 0.7785, 0.2555, 0.7904, 0.222, 0.7606, 0.665, 0.2912, 0.6462, 0.3007, 0.6387, 3.387e-08, 0.7325, 0.5789, 0.7613, 0.5732, 0.7613, 0.8595, 0.6645, 0.000627, 0.6778, 0.04921, 0.665, 0.2912, 0.6387, 3.387e-08, 0.6586, 0.0005766, 0.6222, 0.2545, 0.6111, 0.2316, 0.6148, 0.129, 0.6462, 0.3007, 0.63, 0.2847, 0.6387, 3.387e-08, 0.869, 0.3447, 0.8344, 0.4204, 0.8344, 0.4204, 0.869, 0.3447, 0.6108, 0.003943, 0.6032, 0.2162, 0.6032, 0.2162, 0.6108, 0.003943, 0.8344, 0.4204, 0.8344, 0.3602, 0.8344, 0.3602, 0.8344, 0.4204, 0.8344, 0.5008, 0.8626, 0.3903, 0.8626, 0.3903, 0.8344, 0.5008, 0.8344, 0.3602, 0.869, 0.3447, 0.869, 0.3447, 0.8344, 0.3602, 0.8626, 0.3903, 0.8344, 0.5498, 0.8344, 0.5498, 0.8626, 0.3903, 0.5515, 0.1524, 0.5991, 0.2283, 0.5991, 0.2283, 0.5515, 0.1524, 0.8344, 0.5498, 0.8344, 0.5008, 0.8344, 0.5008, 0.8344, 0.5498, 0.5991, 0.2283, 0.552, 0.2126, 0.552, 0.2126, 0.5991, 0.2283, 0.5504, 0.023, 0.5899, 0.1827, 0.5899, 0.1827, 0.5504, 0.023, 0.665, 0.2912, 0.6778, 0.04921, 0.6945, 0.04921, 0.7023, 0.2903, 0.7431, 0.2893, 0.7112, 0.04921, 0.7215, 0.000627, 0.7292, 0.0005766, 0.7699, 0.0, 0.7023, 0.2903, 0.6945, 0.04921, 0.7112, 0.04921, 0.7431, 0.2893, 0.6387, 3.387e-08, 0.63, 0.2847, 0.6133, 0.001409, 0.6596, 0.0008986, 0.6718, 0.04955, 0.6913, 0.04939, 0.691, 0.0007387, 0.06058, 0.9088, 0.1213, 0.9216, 0.1183, 0.9248, 0.07155, 0.9191, 0.6356, 0.6752, 0.631, 0.6695, 0.6427, 0.66, 0.6455, 0.6672, 0.6623, 0.7447, 0.6646, 0.7551, 0.6353, 0.7646, 0.6363, 0.7543, 0.6641, 0.7147, 0.6585, 0.6959, 0.6413, 0.6866, 0.6534, 0.6767, 0.6648, 0.6908, 0.6762, 0.7048, 0.7052, 0.04955, 0.7166, 0.0008986, 0.7215, 0.000627, 0.7112, 0.04921, 0.07126, 0.8496, 0.06984, 0.8658, 0.1184, 0.8697, 0.1209, 0.8421, 0.1184, 0.8697, 0.1186, 0.872, 0.1213, 0.8477, 0.1209, 0.8421, 0.116, 0.8974, 0.1165, 0.903, 0.1186, 0.872, 0.1184, 0.8697, 0.06984, 0.8658, 0.06841, 0.882, 0.116, 0.8974, 0.1184, 0.8697, 0.6913, 0.04939, 0.7052, 0.04955, 0.7166, 0.0008986, 0.691, 0.0007387, 0.6746, 0.7232, 0.6792, 0.7289, 0.6646, 0.7551, 0.6623, 0.7447, 0.069, 0.8889, 0.1165, 0.903, 0.1213, 0.9216, 0.06058, 0.9088, 0.8274, 0.9185, 0.8314, 0.937, 0.7699, 0.9133, 0.7798, 0.8965, 0.587, 0.7053, 0.6024, 0.6786, 0.6121, 0.6829, 0.5974, 0.7063, 0.3589, 0.8767, 0.3738, 0.8576, 0.3738, 0.9506, 0.3539, 0.9302, 0.1259, 0.8642, 0.1424, 0.8421, 0.1424, 0.9363, 0.1213, 0.9176, 0.3174, 0.8032, 0.3063, 0.7643, 0.3898, 0.7992, 0.3632, 0.8166, 0.3632, 0.8166, 0.3898, 0.7992, 0.3783, 0.8576, 0.3569, 0.8485, 0.587, 0.7053, 0.5382, 0.7043, 0.5297, 0.6939, 0.5766, 0.7042, 0.5277, 0.7535, 0.5382, 0.7043, 0.5467, 0.7148, 0.5381, 0.7545, 0.6353, 0.7646, 0.6264, 0.8128, 0.6179, 0.8024, 0.6249, 0.7636, 0.576, 0.8128, 0.6264, 0.8128, 0.6349, 0.8233, 0.5864, 0.8139, 0.1658, 0.8257, 0.1491, 0.7904, 0.238, 0.8112, 0.2142, 0.8322, 0.6529, 0.2967, 0.5879, 0.5135, 0.581, 0.5189, 0.6496, 0.2914, 0.5879, 0.5135, 0.6805, 0.5114, 0.6852, 0.5166, 0.581, 0.5189, 0.6805, 0.5114, 0.688, 0.3928, 0.693, 0.3926, 0.6852, 0.5166, 0.3031, 0.8721, 0.3048, 0.8778, 0.3063, 0.754, 0.3042, 0.7538, 0.2868, 0.6538, 0.2868, 0.6489, 0.2846, 0.6473, 0.2853, 0.6529, 0.2718, 0.8628, 0.2696, 0.8674, 0.3048, 0.8778, 0.3031, 0.8721, 0.2853, 0.6529, 0.2846, 0.6473, 0.2696, 0.8674, 0.2718, 0.8628, 0.6619, 0.2966, 0.6529, 0.2967, 0.6496, 0.2914, 0.665, 0.2912, 0.688, 0.3928, 0.6619, 0.2966, 0.665, 0.2912, 0.693, 0.3926, 0.3042, 0.7538, 0.3063, 0.754, 0.2868, 0.6489, 0.2868, 0.6538, 0.5879, 0.5135, 0.6529, 0.2967, 0.6619, 0.2966, 0.688, 0.3928, 0.6805, 0.5114, 0.6529, 0.2967, 0.6619, 0.2966, 0.6619, 0.2966, 0.6529, 0.2967, 0.6805, 0.5114, 0.5879, 0.5135, 0.5879, 0.5135, 0.6805, 0.5114, 0.6619, 0.2966, 0.688, 0.3928, 0.688, 0.3928, 0.6619, 0.2966, 0.688, 0.3928, 0.6805, 0.5114, 0.6805, 0.5114, 0.688, 0.3928, 0.2868, 0.6538, 0.2853, 0.6529, 0.2718, 0.8628, 0.3031, 0.8721, 0.3042, 0.7538, 0.3031, 0.8721, 0.3031, 0.8721, 0.2718, 0.8628, 0.2718, 0.8628, 0.3042, 0.7538, 0.3042, 0.7538, 0.3031, 0.8721, 0.3031, 0.8721, 0.2718, 0.8628, 0.2718, 0.8628, 0.2853, 0.6529, 0.2853, 0.6529, 0.2853, 0.6529, 0.2853, 0.6529, 0.2868, 0.6538, 0.2868, 0.6538, 0.1753, 0.5288, 0.2305, 0.5275, 0.2305, 0.5275, 0.1753, 0.5288, 0.2211, 0.5759, 0.1951, 0.5765, 0.1951, 0.5765, 0.2211, 0.5759, 0.3786, 0.7533, 0.3406, 0.7533, 0.3406, 0.7533, 0.3786, 0.7533, 0.1999, 0.5338, 0.2029, 0.5334, 0.2029, 0.5334, 0.1999, 0.5338, 0.2454, 0.5264, 0.2765, 0.5327, 0.2663, 0.5323, 0.2404, 0.5271, 0.1539, 0.5286, 0.2454, 0.5264, 0.2404, 0.5271, 0.1642, 0.5289, 0.185, 0.5349, 0.1539, 0.5286, 0.1642, 0.5289, 0.1901, 0.5342, 0.2765, 0.5327, 0.185, 0.5349, 0.1901, 0.5342, 0.2663, 0.5323, 0.1899, 0.5878, 0.2277, 0.5869, 0.2184, 0.5978, 0.2007, 0.5982, 0.2277, 0.5869, 0.2201, 0.6459, 0.2127, 0.6354, 0.2184, 0.5978, 0.2201, 0.6459, 0.2053, 0.6463, 0.2113, 0.6354, 0.2127, 0.6354, 0.2053, 0.6463, 0.1899, 0.5878, 0.2007, 0.5982, 0.2113, 0.6354, 0.2663, 0.5323, 0.1901, 0.5342, 0.1999, 0.5338, 0.2552, 0.5325, 0.1901, 0.5342, 0.1951, 0.5334, 0.2029, 0.5334, 0.1999, 0.5338, 0.1951, 0.5334, 0.256, 0.532, 0.2495, 0.5323, 0.2029, 0.5334, 0.256, 0.532, 0.2663, 0.5323, 0.2552, 0.5325, 0.2495, 0.5323, 0.1901, 0.5342, 0.1642, 0.5289, 0.1696, 0.5296, 0.1884, 0.5334, 0.1642, 0.5289, 0.1744, 0.5293, 0.175, 0.5298, 0.1696, 0.5296, 0.1744, 0.5293, 0.1951, 0.5334, 0.1908, 0.533, 0.175, 0.5298, 0.1951, 0.5334, 0.1901, 0.5342, 0.1884, 0.5334, 0.1908, 0.533, 0.1642, 0.5289, 0.2404, 0.5271, 0.2305, 0.5275, 0.1753, 0.5288, 0.2404, 0.5271, 0.2353, 0.5278, 0.2275, 0.5279, 0.2305, 0.5275, 0.2353, 0.5278, 0.1744, 0.5293, 0.1809, 0.529, 0.2275, 0.5279, 0.1744, 0.5293, 0.1642, 0.5289, 0.1753, 0.5288, 0.1809, 0.529, 0.2404, 0.5271, 0.2663, 0.5323, 0.2608, 0.5317, 0.242, 0.5279, 0.2663, 0.5323, 0.256, 0.532, 0.2555, 0.5315, 0.2608, 0.5317, 0.256, 0.532, 0.2353, 0.5278, 0.2396, 0.5283, 0.2555, 0.5315, 0.2353, 0.5278, 0.2404, 0.5271, 0.242, 0.5279, 0.2396, 0.5283, 0.2277, 0.5869, 0.2406, 0.5895, 0.235, 0.5994, 0.229, 0.5982, 0.2406, 0.5895, 0.2251, 0.6469, 0.225, 0.6359, 0.235, 0.5994, 0.2251, 0.6469, 0.2201, 0.6459, 0.2245, 0.6358, 0.225, 0.6359, 0.2201, 0.6459, 0.2277, 0.5869, 0.229, 0.5982, 0.2245, 0.6358, 0.3378, 0.706, 0.3227, 0.7051, 0.3288, 0.6948, 0.3359, 0.6952, 0.3227, 0.7051, 0.339, 0.6473, 0.3395, 0.658, 0.3288, 0.6948, 0.339, 0.6473, 0.3449, 0.6476, 0.3401, 0.658, 0.3395, 0.658, 0.3449, 0.6476, 0.3378, 0.706, 0.3359, 0.6952, 0.3401, 0.658, 0.3747, 0.706, 0.3378, 0.706, 0.3469, 0.6954, 0.3642, 0.6954, 0.3378, 0.706, 0.3449, 0.6476, 0.3522, 0.6582, 0.3469, 0.6954, 0.3449, 0.6476, 0.3594, 0.6476, 0.3536, 0.6582, 0.3522, 0.6582, 0.3594, 0.6476, 0.3747, 0.706, 0.3642, 0.6954, 0.3536, 0.6582, 0.3901, 0.7643, 0.3306, 0.7643, 0.3406, 0.7533, 0.3786, 0.7533, 0.3306, 0.7643, 0.3378, 0.706, 0.3443, 0.717, 0.3406, 0.7533, 0.3378, 0.706, 0.3747, 0.706, 0.3697, 0.717, 0.3443, 0.717, 0.3747, 0.706, 0.3901, 0.7643, 0.3786, 0.7533, 0.3697, 0.717, 0.3306, 0.7643, 0.3063, 0.763, 0.3129, 0.7523, 0.3284, 0.7531, 0.3063, 0.763, 0.3227, 0.7051, 0.3228, 0.7162, 0.3129, 0.7523, 0.3227, 0.7051, 0.3378, 0.706, 0.3332, 0.7168, 0.3228, 0.7162, 0.3378, 0.706, 0.3306, 0.7643, 0.3284, 0.7531, 0.3332, 0.7168, 0.2353, 0.5278, 0.256, 0.532, 0.2501, 0.5423, 0.2369, 0.5396, 0.256, 0.532, 0.2406, 0.5895, 0.2407, 0.578, 0.2501, 0.5423, 0.2406, 0.5895, 0.2277, 0.5869, 0.2319, 0.5763, 0.2407, 0.578, 0.2277, 0.5869, 0.2353, 0.5278, 0.2369, 0.5396, 0.2319, 0.5763, 0.1744, 0.5293, 0.2353, 0.5278, 0.2251, 0.5392, 0.1862, 0.5401, 0.2353, 0.5278, 0.2277, 0.5869, 0.2211, 0.5759, 0.2251, 0.5392, 0.2277, 0.5869, 0.1899, 0.5878, 0.1951, 0.5765, 0.2211, 0.5759, 0.1899, 0.5878, 0.1744, 0.5293, 0.1862, 0.5401, 0.1951, 0.5765, 0.2007, 0.5982, 0.2184, 0.5978, 0.2127, 0.6354, 0.2113, 0.6354, 0.2552, 0.5325, 0.1999, 0.5338, 0.2029, 0.5334, 0.2495, 0.5323, 0.1884, 0.5334, 0.1696, 0.5296, 0.175, 0.5298, 0.1908, 0.533, 0.1753, 0.5288, 0.2305, 0.5275, 0.2275, 0.5279, 0.1809, 0.529, 0.242, 0.5279, 0.2608, 0.5317, 0.2555, 0.5315, 0.2396, 0.5283, 0.229, 0.5982, 0.235, 0.5994, 0.225, 0.6359, 0.2245, 0.6358, 0.3359, 0.6952, 0.3288, 0.6948, 0.3395, 0.658, 0.3401, 0.658, 0.3642, 0.6954, 0.3469, 0.6954, 0.3522, 0.6582, 0.3536, 0.6582, 0.3786, 0.7533, 0.3406, 0.7533, 0.3443, 0.717, 0.3697, 0.717, 0.3284, 0.7531, 0.3129, 0.7523, 0.3228, 0.7162, 0.3332, 0.7168, 0.2369, 0.5396, 0.2501, 0.5423, 0.2407, 0.578, 0.2319, 0.5763, 0.1862, 0.5401, 0.2251, 0.5392, 0.2211, 0.5759, 0.1951, 0.5765, 0.3443, 0.717, 0.3697, 0.717, 0.3697, 0.717, 0.3443, 0.717, 0.2007, 0.5982, 0.2184, 0.5978, 0.2184, 0.5978, 0.2007, 0.5982, 0.2275, 0.5279, 0.1809, 0.529, 0.1809, 0.529, 0.2275, 0.5279, 0.2319, 0.5763, 0.2369, 0.5396, 0.2369, 0.5396, 0.2319, 0.5763, 0.2245, 0.6358, 0.229, 0.5982, 0.229, 0.5982, 0.2245, 0.6358, 0.2113, 0.6354, 0.2007, 0.5982, 0.2007, 0.5982, 0.2113, 0.6354, 0.2501, 0.5423, 0.2407, 0.578, 0.2407, 0.578, 0.2501, 0.5423, 0.235, 0.5994, 0.225, 0.6359, 0.225, 0.6359, 0.235, 0.5994, 0.2184, 0.5978, 0.2127, 0.6354, 0.2127, 0.6354, 0.2184, 0.5978, 0.3642, 0.6954, 0.3469, 0.6954, 0.3469, 0.6954, 0.3642, 0.6954, 0.2407, 0.578, 0.2319, 0.5763, 0.2319, 0.5763, 0.2407, 0.578, 0.1884, 0.5334, 0.1696, 0.5296, 0.1696, 0.5296, 0.1884, 0.5334, 0.225, 0.6359, 0.2245, 0.6358, 0.2245, 0.6358, 0.225, 0.6359, 0.2127, 0.6354, 0.2113, 0.6354, 0.2113, 0.6354, 0.2127, 0.6354, 0.3536, 0.6582, 0.3642, 0.6954, 0.3642, 0.6954, 0.3536, 0.6582, 0.1908, 0.533, 0.1884, 0.5334, 0.1884, 0.5334, 0.1908, 0.533, 0.3469, 0.6954, 0.3522, 0.6582, 0.3522, 0.6582, 0.3469, 0.6954, 0.1696, 0.5296, 0.175, 0.5298, 0.175, 0.5298, 0.1696, 0.5296, 0.3284, 0.7531, 0.3129, 0.7523, 0.3129, 0.7523, 0.3284, 0.7531, 0.242, 0.5279, 0.2608, 0.5317, 0.2608, 0.5317, 0.242, 0.5279, 0.3522, 0.6582, 0.3536, 0.6582, 0.3536, 0.6582, 0.3522, 0.6582, 0.175, 0.5298, 0.1908, 0.533, 0.1908, 0.533, 0.175, 0.5298, 0.3332, 0.7168, 0.3284, 0.7531, 0.3284, 0.7531, 0.3332, 0.7168, 0.2396, 0.5283, 0.242, 0.5279, 0.242, 0.5279, 0.2396, 0.5283, 0.3129, 0.7523, 0.3228, 0.7162, 0.3228, 0.7162, 0.3129, 0.7523, 0.2608, 0.5317, 0.2555, 0.5315, 0.2555, 0.5315, 0.2608, 0.5317, 0.1862, 0.5401, 0.2251, 0.5392, 0.2251, 0.5392, 0.1862, 0.5401, 0.3359, 0.6952, 0.3288, 0.6948, 0.3288, 0.6948, 0.3359, 0.6952, 0.3228, 0.7162, 0.3332, 0.7168, 0.3332, 0.7168, 0.3228, 0.7162, 0.2552, 0.5325, 0.1999, 0.5338, 0.1999, 0.5338, 0.2552, 0.5325, 0.2555, 0.5315, 0.2396, 0.5283, 0.2396, 0.5283, 0.2555, 0.5315, 0.1951, 0.5765, 0.1862, 0.5401, 0.1862, 0.5401, 0.1951, 0.5765, 0.3401, 0.658, 0.3359, 0.6952, 0.3359, 0.6952, 0.3401, 0.658, 0.2495, 0.5323, 0.2552, 0.5325, 0.2552, 0.5325, 0.2495, 0.5323, 0.2251, 0.5392, 0.2211, 0.5759, 0.2211, 0.5759, 0.2251, 0.5392, 0.3288, 0.6948, 0.3395, 0.658, 0.3395, 0.658, 0.3288, 0.6948, 0.544, 0.6086, 0.436, 0.58, 0.4305, 0.5732, 0.5469, 0.604, 0.727, 0.9381, 0.7211, 0.8265, 0.7262, 0.8245, 0.7325, 0.9449, 0.436, 0.58, 0.4419, 0.6916, 0.4368, 0.6935, 0.4305, 0.5732, 0.619, 0.9095, 0.727, 0.9381, 0.7325, 0.9449, 0.6161, 0.9141, 0.5864, 0.6608, 0.544, 0.6086, 0.5469, 0.604, 0.5917, 0.6592, 0.4419, 0.6916, 0.4843, 0.7437, 0.4817, 0.7487, 0.4368, 0.6935, 0.5766, 0.8573, 0.619, 0.9095, 0.6161, 0.9141, 0.5713, 0.8589, 0.7211, 0.8265, 0.6787, 0.7744, 0.6813, 0.7694, 0.7262, 0.8245, 0.46, 0.6096, 0.5312, 0.6284, 0.5283, 0.633, 0.4655, 0.6164, 0.6991, 0.835, 0.703, 0.9085, 0.6975, 0.9017, 0.694, 0.8369, 0.4639, 0.6831, 0.46, 0.6096, 0.4655, 0.6164, 0.469, 0.6812, 0.703, 0.9085, 0.6318, 0.8897, 0.6347, 0.8851, 0.6975, 0.9017, 0.5312, 0.6284, 0.5831, 0.6923, 0.587, 0.7053, 0.5283, 0.633, 0.5158, 0.747, 0.4639, 0.6831, 0.469, 0.6812, 0.5277, 0.7535, 0.6318, 0.8897, 0.5799, 0.8258, 0.576, 0.8128, 0.6347, 0.8851, 0.6472, 0.7711, 0.6991, 0.835, 0.694, 0.8369, 0.6353, 0.7646, 0.5831, 0.6923, 0.5864, 0.6608, 0.5917, 0.6592, 0.587, 0.7053, 0.4843, 0.7437, 0.5158, 0.747, 0.5277, 0.7535, 0.4817, 0.7487, 0.5799, 0.8258, 0.5766, 0.8573, 0.5713, 0.8589, 0.576, 0.8128, 0.6787, 0.7744, 0.6472, 0.7711, 0.6353, 0.7646, 0.6813, 0.7694, 0.55, 0.2855, 0.5494, 0.2145, 0.552, 0.218, 0.5525, 0.2796, 0.5494, 0.2145, 0.605, 0.233, 0.6002, 0.2341, 0.552, 0.218, 0.605, 0.233, 0.55, 0.2855, 0.5525, 0.2796, 0.6002, 0.2341, 0.5494, 0.2145, 0.5489, 0.1435, 0.5515, 0.1524, 0.552, 0.2126, 0.5489, 0.1435, 0.605, 0.233, 0.5991, 0.2283, 0.5515, 0.1524, 0.605, 0.233, 0.5494, 0.2145, 0.552, 0.2126, 0.5991, 0.2283, 0.5489, 0.1435, 0.5483, 0.07243, 0.5509, 0.08763, 0.5514, 0.1427, 0.5483, 0.07243, 0.605, 0.233, 0.5949, 0.2122, 0.5509, 0.08763, 0.605, 0.233, 0.5489, 0.1435, 0.5514, 0.1427, 0.5949, 0.2122, 0.5483, 0.07243, 0.5477, 0.001409, 0.5504, 0.023, 0.5508, 0.07199, 0.5477, 0.001409, 0.605, 0.233, 0.5899, 0.1827, 0.5504, 0.023, 0.605, 0.233, 0.5483, 0.07243, 0.5508, 0.07199, 0.5899, 0.1827, 0.6133, 0.001409, 0.605, 0.233, 0.6032, 0.2162, 0.6108, 0.003943, 0.605, 0.233, 0.5477, 0.001409, 0.5507, 0.003943, 0.6032, 0.2162, 0.5477, 0.001409, 0.6133, 0.001409, 0.6108, 0.003943, 0.5507, 0.003943, 0.8325, 0.2873, 0.8734, 0.3401, 0.8698, 0.339, 0.8344, 0.2932, 0.8734, 0.3401, 0.8325, 0.3583, 0.8344, 0.3548, 0.8698, 0.339, 0.8325, 0.3583, 0.8325, 0.2873, 0.8344, 0.2932, 0.8344, 0.3548, 0.8325, 0.3583, 0.8734, 0.3401, 0.869, 0.3447, 0.8344, 0.3602, 0.8734, 0.3401, 0.8325, 0.4293, 0.8344, 0.4204, 0.869, 0.3447, 0.8325, 0.4293, 0.8325, 0.3583, 0.8344, 0.3602, 0.8344, 0.4204, 0.8325, 0.5004, 0.8325, 0.4293, 0.8344, 0.4301, 0.8344, 0.4852, 0.8325, 0.4293, 0.8734, 0.3401, 0.8661, 0.3609, 0.8344, 0.4301, 0.8734, 0.3401, 0.8325, 0.5004, 0.8344, 0.4852, 0.8661, 0.3609, 0.8325, 0.5714, 0.8325, 0.5004, 0.8344, 0.5008, 0.8344, 0.5498, 0.8325, 0.5004, 0.8734, 0.3401, 0.8626, 0.3903, 0.8344, 0.5008, 0.8734, 0.3401, 0.8325, 0.5714, 0.8344, 0.5498, 0.8626, 0.3903, 0.8734, 0.3401, 0.8981, 0.5719, 0.8955, 0.5694, 0.8728, 0.3569, 0.8981, 0.5719, 0.8325, 0.5714, 0.8354, 0.5689, 0.8955, 0.5694, 0.8325, 0.5714, 0.8734, 0.3401, 0.8728, 0.3569, 0.8354, 0.5689, 0.5525, 0.2796, 0.552, 0.218, 0.6002, 0.2341, 0.552, 0.2126, 0.5515, 0.1524, 0.5991, 0.2283, 0.5514, 0.1427, 0.5509, 0.08763, 0.5949, 0.2122, 0.5508, 0.07199, 0.5504, 0.023, 0.5899, 0.1827, 0.6108, 0.003943, 0.6032, 0.2162, 0.5507, 0.003943, 0.8344, 0.2932, 0.8698, 0.339, 0.8344, 0.3548, 0.8344, 0.3602, 0.869, 0.3447, 0.8344, 0.4204, 0.8344, 0.4852, 0.8344, 0.4301, 0.8661, 0.3609, 0.8344, 0.5498, 0.8344, 0.5008, 0.8626, 0.3903, 0.8728, 0.3569, 0.8955, 0.5694, 0.8354, 0.5689, 0.5507, 0.003943, 0.6108, 0.003943, 0.6108, 0.003943, 0.5507, 0.003943, 0.5514, 0.1427, 0.5509, 0.08763, 0.5509, 0.08763, 0.5514, 0.1427, 0.6032, 0.2162, 0.5507, 0.003943, 0.5507, 0.003943, 0.6032, 0.2162, 0.5949, 0.2122, 0.5514, 0.1427, 0.5514, 0.1427, 0.5949, 0.2122, 0.5525, 0.2796, 0.552, 0.218, 0.552, 0.218, 0.5525, 0.2796, 0.8728, 0.3569, 0.8955, 0.5694, 0.8955, 0.5694, 0.8728, 0.3569, 0.5509, 0.08763, 0.5949, 0.2122, 0.5949, 0.2122, 0.5509, 0.08763, 0.6002, 0.2341, 0.5525, 0.2796, 0.5525, 0.2796, 0.6002, 0.2341, 0.8354, 0.5689, 0.8728, 0.3569, 0.8728, 0.3569, 0.8354, 0.5689, 0.8344, 0.4852, 0.8344, 0.4301, 0.8344, 0.4301, 0.8344, 0.4852, 0.552, 0.218, 0.6002, 0.2341, 0.6002, 0.2341, 0.552, 0.218, 0.8955, 0.5694, 0.8354, 0.5689, 0.8354, 0.5689, 0.8955, 0.5694, 0.8661, 0.3609, 0.8344, 0.4852, 0.8344, 0.4852, 0.8661, 0.3609, 0.8344, 0.2932, 0.8698, 0.339, 0.8698, 0.339, 0.8344, 0.2932, 0.8344, 0.4301, 0.8661, 0.3609, 0.8661, 0.3609, 0.8344, 0.4301, 0.8344, 0.3548, 0.8344, 0.2932, 0.8344, 0.2932, 0.8344, 0.3548, 0.5508, 0.07199, 0.5504, 0.023, 0.5504, 0.023, 0.5508, 0.07199, 0.8698, 0.339, 0.8344, 0.3548, 0.8344, 0.3548, 0.8698, 0.339, 0.5899, 0.1827, 0.5508, 0.07199, 0.5508, 0.07199, 0.5899, 0.1827, 0.552, 0.2126, 0.5515, 0.1524, 0.5515, 0.1524, 0.552, 0.2126, 0.8981, 0.2878, 0.8837, 0.2885, 0.8839, 0.2928, 0.8905, 0.2905, 0.8837, 0.2885, 0.8734, 0.3401, 0.872, 0.3305, 0.8839, 0.2928, 0.8734, 0.3401, 0.8325, 0.2873, 0.8437, 0.2926, 0.872, 0.3305, 0.8325, 0.2873, 0.8981, 0.2878, 0.8905, 0.2905, 0.8437, 0.2926, 0.55, 0.2855, 0.605, 0.233, 0.6034, 0.2427, 0.563, 0.2803, 0.605, 0.233, 0.63, 0.2847, 0.6233, 0.2804, 0.6034, 0.2427, 0.63, 0.2847, 0.6156, 0.2855, 0.6134, 0.2828, 0.6233, 0.2804, 0.6156, 0.2855, 0.55, 0.2855, 0.563, 0.2803, 0.6134, 0.2828, 0.6156, 0.2855, 0.5509, 0.5732, 0.556, 0.5272, 0.6091, 0.291, 0.5509, 0.5732, 0.55, 0.2855, 0.5553, 0.291, 0.556, 0.5272, 0.55, 0.2855, 0.6156, 0.2855, 0.6091, 0.291, 0.5553, 0.291, 0.1202, 0.2943, 0.05634, 0.2922, 0.06251, 0.2977, 0.1149, 0.2995, 0.05634, 0.2922, 0.1126, 0.5743, 0.1087, 0.5293, 0.06251, 0.2977, 0.1126, 0.5743, 0.1202, 0.2943, 0.1149, 0.2995, 0.1087, 0.5293, 0.8734, 0.3401, 0.8837, 0.2885, 0.8816, 0.3187, 0.8771, 0.3416, 0.8837, 0.2885, 0.8981, 0.5719, 0.888, 0.4442, 0.8816, 0.3187, 0.8981, 0.5719, 0.8734, 0.3401, 0.8771, 0.3416, 0.888, 0.4442, 0.63, 0.2847, 0.605, 0.233, 0.6111, 0.2316, 0.6222, 0.2545, 0.605, 0.233, 0.6133, 0.001409, 0.6148, 0.129, 0.6111, 0.2316, 0.6133, 0.001409, 0.63, 0.2847, 0.6222, 0.2545, 0.6148, 0.129])
me_cube.materials.append(mat_primary)
me_cube.materials.append(mat_secondary)
me_cube.materials.append(mat_tertiary)
me_cube.materials.append(mat_window)
me_cube.use_remesh_preserve_volume = False
me_cube.use_remesh_preserve_attributes = False
me_cube.use_mirror_vertex_groups = False
me_cube.update()

# ---- objects
ob_cube = bpy.data.objects.new('Cube', me_cube)

# ---- transforms, parenting, visibility, modifiers, constraints
ob_cube.location = (0.0, 0.0, 0.0)
ob_cube.lock_rotations_4d = False
ob_cube.empty_display_type = 'ARROWS'
ob_cube.lineart.crease_threshold = 0.0

# ---- collection membership
col_collection.objects.link(ob_cube)

# ---- scene / render settings (as saved in the file)
scene.frame_start = 1; scene.frame_end = 250; scene.frame_set(15)
scene.render.engine = 'BLENDER_EEVEE_NEXT'
scene.cycles.use_denoising = False
scene.cycles.samples = 128
scene.cycles.sampling_pattern = 'TABULATED_SOBOL'
scene.cycles.use_adaptive_sampling = False
scene.cycles.use_light_tree = False
scene.view_settings.view_transform = 'Filmic'
bpy.context.view_layer.update()

# ---- added for rendering (the .blend has no active camera and no usable light): camera, sun
cam_auto = bpy.data.cameras.new('AutoCamera')
cam_auto.lens = 50.0
cam_auto.sensor_width = 36.0
cam_auto.clip_end = 1000.0
ob_auto_camera = bpy.data.objects.new('AutoCamera', cam_auto)
scene.collection.objects.link(ob_auto_camera)
ob_auto_camera.location = (5.58562, -7.22317, 4.85106)
ob_auto_camera.rotation_euler = (1.09748, -7.21219e-08, 0.694738)
scene.camera = ob_auto_camera
light_auto_sun = bpy.data.lights.new('AutoSun', 'SUN')
light_auto_sun.energy = 3.0
light_auto_sun.angle = 0.0523599
ob_auto_sun = bpy.data.objects.new('AutoSun', light_auto_sun)
scene.collection.objects.link(ob_auto_sun)
ob_auto_sun.rotation_euler = (0.872665, 0.174533, 0.523599)
bpy.context.view_layer.update()
